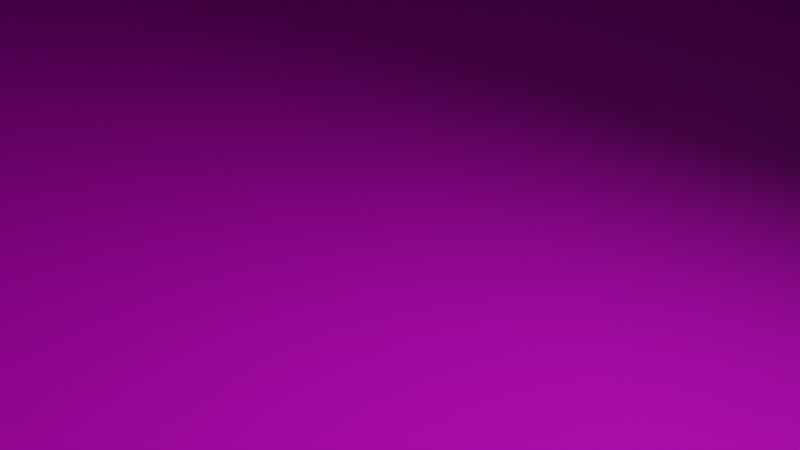 # Source: Platform_Large.blend  (saved by Blender 3.0.42; exported with 4.5.12 LTS)
import bpy
from mathutils import Matrix  # noqa: F401  (used for matrix-valued properties, if any)

bpy.ops.wm.read_factory_settings(use_empty=True)
scene = bpy.context.scene
scene.name = 'Scene'

# ---- collections
col_collection = bpy.data.collections.new('Collection'); scene.collection.children.link(col_collection)

# ---- images (referenced by path relative to the original .blend; pixels are not part of the script)
import os
ASSET_DIR = os.environ.get("B2B_ASSET_DIR", "")  # directory of the original .blend (textures are referenced by path, not embedded)
HERE = os.path.dirname(os.path.abspath(__file__))  # packed textures are extracted next to this script under _unpacked/

def load_image(name, relpath, width, height, colorspace="sRGB"):
    """Load a texture the original file referenced (path relative to the .blend, or extracted next to this script)."""
    p = next((c for c in (os.path.join(HERE, relpath), os.path.join(ASSET_DIR, relpath)) if relpath and os.path.exists(c)), "")
    if p:
        img = bpy.data.images.load(p, check_existing=True)
        img.name = name
    else:  # same state as the original file: an image datablock whose file is absent (Cycles renders it pink)
        img = bpy.data.images.new(name, width, height)
        img.source = "FILE"
        img.filepath = "//" + (relpath or name)
    img.colorspace_settings.name = colorspace
    return img
img_floorcolor_2048_cc0_jpg_002 = load_image('FloorColor_2048_CC0.jpg.002', 'FloorColor_2048_CC0.jpg', 1024, 1024, 'sRGB')
img_floornormal_2048_cc0_jpg_002 = load_image('FloorNormal_2048_CC0.jpg.002', 'FloorNormal_2048_CC0.jpg', 1024, 1024, 'Non-Color')
img_floorroughness_1024_cc0_jpg_002 = load_image('FloorRoughness_1024_CC0.jpg.002', 'FloorRoughness_1024_CC0.jpg', 1024, 1024, 'Non-Color')
img_wallcolor_2048_cc0_jpg_001 = load_image('WallColor_2048_CC0.jpg.001', 'WallColor_2048_CC0.jpg', 1024, 1024, 'sRGB')
img_wallnormal_2048_cc0_jpg_001 = load_image('WallNormal_2048_CC0.jpg.001', 'WallNormal_2048_CC0.jpg', 1024, 1024, 'Non-Color')

# ---- materials (node trees are filled in below, after node groups)
mat_floor_002 = bpy.data.materials.new('Floor.002')
mat_floor_002.use_transparent_shadow = False
mat_wall_001 = bpy.data.materials.new('Wall.001')
mat_wall_001.use_transparent_shadow = False

# ---- material node trees
mat_floor_002.use_nodes = True; mat_floor_002.node_tree.nodes.clear()
_N = mat_floor_002.node_tree.nodes; _L = mat_floor_002.node_tree.links
n0 = _N.new('ShaderNodeBsdfPrincipled'); n0.name = 'Principled BSDF'; n0.location = (10, 300)
n0.distribution = 'GGX'
n0.subsurface_method = 'RANDOM_WALK_SKIN'
n0.inputs[3].default_value = 1.45
n0.inputs[27].default_value = (0.0, 0.0, 0.0, 1.0)
n0.inputs[28].default_value = 1.0
n1 = _N.new('ShaderNodeOutputMaterial'); n1.name = 'Material Output'; n1.location = (300, 300)
n2 = _N.new('ShaderNodeTexImage'); n2.name = 'Image Texture'; n2.location = (-425, 315)
n2.image = img_floorcolor_2048_cc0_jpg_002
n3 = _N.new('ShaderNodeTexImage'); n3.name = 'Image Texture.001'; n3.location = (-541, -54)
n3.image = img_floornormal_2048_cc0_jpg_002
n4 = _N.new('ShaderNodeNormalMap'); n4.name = 'Normal Map'; n4.location = (-223, -46)
n5 = _N.new('ShaderNodeTexImage'); n5.name = 'Image Texture.002'; n5.location = (-506, 28)
n5.image = img_floorroughness_1024_cc0_jpg_002
_L.new(n0.outputs[0], n1.inputs[0])
_L.new(n2.outputs[0], n0.inputs[0])
_L.new(n3.outputs[0], n4.inputs[1])
_L.new(n4.outputs[0], n0.inputs[5])
_L.new(n5.outputs[0], n0.inputs[2])
n1.is_active_output = True
mat_wall_001.use_nodes = True; mat_wall_001.node_tree.nodes.clear()
_N = mat_wall_001.node_tree.nodes; _L = mat_wall_001.node_tree.links
n0 = _N.new('ShaderNodeBsdfPrincipled'); n0.name = 'Principled BSDF'; n0.location = (10, 300)
n0.distribution = 'GGX'
n0.subsurface_method = 'RANDOM_WALK_SKIN'
n0.inputs[3].default_value = 1.45
n0.inputs[27].default_value = (0.0, 0.0, 0.0, 1.0)
n0.inputs[28].default_value = 1.0
n1 = _N.new('ShaderNodeOutputMaterial'); n1.name = 'Material Output'; n1.location = (300, 300)
n2 = _N.new('ShaderNodeTexImage'); n2.name = 'Image Texture'; n2.location = (-380, 260)
n2.image = img_wallcolor_2048_cc0_jpg_001
n3 = _N.new('ShaderNodeNormalMap'); n3.name = 'Normal Map'; n3.location = (-220, -80)
n4 = _N.new('ShaderNodeTexImage'); n4.name = 'Image Texture.001'; n4.location = (-520, -60)
n4.image = img_wallnormal_2048_cc0_jpg_001
_L.new(n0.outputs[0], n1.inputs[0])
_L.new(n2.outputs[0], n0.inputs[0])
_L.new(n3.outputs[0], n0.inputs[5])
_L.new(n4.outputs[0], n3.inputs[1])
n1.is_active_output = True

# ---- world
world_world = bpy.data.worlds.new('World'); scene.world = world_world
world_world.use_nodes = True; world_world.node_tree.nodes.clear()
_N = world_world.node_tree.nodes; _L = world_world.node_tree.links
n0 = _N.new('ShaderNodeOutputWorld'); n0.name = 'World Output'; n0.location = (300, 300)
n1 = _N.new('ShaderNodeBackground'); n1.name = 'Background'; n1.location = (10, 300)
n1.inputs[0].default_value = (0.05088, 0.05088, 0.05088, 1.0)
_L.new(n1.outputs[0], n0.inputs[0])
n0.is_active_output = True
world_world.color = (0.05088, 0.05088, 0.05088)
world_world.use_sun_shadow = False
world_world.sun_shadow_jitter_overblur = 0.0

# ---- cameras
cam_camera = bpy.data.cameras.new('Camera')
cam_camera.clip_end = 100.0
cam_camera.ortho_scale = 7.314

# ---- lights
light_light = bpy.data.lights.new('Light', 'POINT')
light_light.transmission_factor = 0.0
light_light.energy = 1000.0
light_light.shadow_soft_size = 0.1
light_light.shadow_maximum_resolution = 0.006
light_light.use_absolute_resolution = True

# ---- meshes
me_circle_001 = bpy.data.meshes.new('Circle.001')
me_circle_001.from_pydata([(9.469, 23.16, 1.798), (-9.665, 23.07, 1.798), (-23.14, 9.485, 1.798), (-23.05, -9.649, 1.798), (-9.463, -23.12, 1.798), (23.14, -9.447, 1.798), (23.06, 9.687, 1.798), (9.671, -23.04, 1.798), (9.604, -9.514, 1.798), (-9.597, 9.485, 1.798), (-9.53, -9.581, 1.798), (9.537, 9.62, 1.798), (-23.08, -3.255, 1.798), (-23.11, 3.167, 1.798), (23.09, 3.167, 1.798), (23.11, -3.255, 1.798), (-25.42, 3.167, 1.798), (-9.575, 3.167, 1.798), (-9.553, -3.255, 1.798), (9.559, 3.167, 1.798), (9.581, -3.255, 1.798), (-3.219, 23.1, 1.798), (3.203, 23.13, 1.798), (3.203, -25.37, 1.798), (-3.219, 25.41, 1.798), (3.203, -23.06, 1.798), (-3.219, -23.09, 1.798), (-3.219, 9.53, 1.798), (3.203, 9.575, 1.798), (-3.219, -9.559, 1.798), (3.203, -9.537, 1.798), (-3.219, -3.255, 1.798), (3.203, -3.255, 1.798), (-3.219, 3.167, 1.798), (3.203, 3.167, 1.798), (25.39, 3.167, 1.798), (25.42, -3.255, 1.798), (-25.39, -3.255, 1.798), (-3.219, -25.4, 1.798), (3.203, 25.44, 1.798), (10.64, -25.34, 1.366), (25.36, 10.65, 1.366), (25.46, -10.39, 1.366), (-25.36, -10.62, 1.366), (25.39, 3.167, 1.366), (-3.219, 25.41, 1.366), (3.203, 25.44, 1.366), (-10.41, -25.43, 1.366), (-25.45, 10.43, 1.366), (-10.63, 25.38, 1.366), (10.42, 25.47, 1.366), (25.42, -3.255, 1.366), (-25.39, -3.255, 1.366), (-25.42, 3.167, 1.366), (3.203, -25.37, 1.366), (-3.219, -25.4, 1.366), (10.96, -26.1, 1.346), (26.12, 10.97, 1.346), (26.22, -10.7, 1.346), (-10.72, -26.19, 1.346), (-26.12, -10.93, 1.346), (-26.21, 10.74, 1.346), (-10.95, 26.14, 1.346), (10.73, 26.23, 1.346), (26.15, 3.167, 1.346), (26.18, -3.255, 1.346), (-26.15, -3.255, 1.346), (-26.18, 3.167, 1.346), (3.203, -26.13, 1.346), (-3.219, -26.16, 1.346), (-3.219, 26.17, 1.346), (3.203, 26.2, 1.346), (10.96, -26.1, 0.9181), (26.12, 10.97, 0.9181), (26.22, -10.7, 0.9181), (-10.72, -26.19, 0.9181), (-26.12, -10.93, 0.9181), (-26.21, 10.74, 0.9181), (-10.95, 26.14, 0.9181), (10.73, 26.23, 0.9181), (26.15, 3.167, 0.9181), (26.18, -3.255, 0.9181), (-26.15, -3.255, 0.9181), (-26.18, 3.167, 0.9181), (3.203, -26.13, 0.9181), (-3.219, -26.16, 0.9181), (-3.219, 26.17, 0.9181), (3.203, 26.2, 0.9181), (11.24, -26.78, 0.8891), (26.81, 11.26, 0.8891), (26.9, -10.99, 0.8891), (-11.0, -26.88, 0.8891), (-26.8, -11.22, 0.8891), (-26.9, 11.03, 0.8891), (-11.24, 26.82, 0.8891), (11.01, 26.92, 0.8891), (26.84, 3.167, 0.8891), (26.87, -3.255, 0.8891), (-26.83, -3.255, 0.8891), (-26.87, 3.167, 0.8891), (3.203, -26.82, 0.8891), (-3.219, -26.85, 0.8891), (-3.219, 26.86, 0.8891), (3.203, 26.89, 0.8891), (11.24, -26.78, 0.4844), (26.81, 11.26, 0.4844), (26.9, -10.99, 0.4844), (-11.0, -26.88, 0.4844), (-26.8, -11.22, 0.4844), (-26.9, 11.03, 0.4844), (-11.24, 26.82, 0.4844), (11.01, 26.92, 0.4844), (26.84, 3.167, 0.4844), (26.87, -3.255, 0.4844), (-26.83, -3.255, 0.4844), (-26.87, 3.167, 0.4844), (3.203, -26.82, 0.4844), (-3.219, -26.85, 0.4844), (-3.219, 26.86, 0.4844), (3.203, 26.89, 0.4844), (-2.521, 23.11, 1.798), (2.483, 23.12, 1.798), (2.483, -25.38, 1.798), (2.483, -23.07, 1.798), (-2.521, -23.08, 1.798), (-2.521, 9.545, 1.798), (2.483, 9.56, 1.798), (-2.521, -9.551, 1.798), (2.483, -9.544, 1.798), (-2.521, -3.255, 1.798), (2.483, -3.255, 1.798), (-2.521, 3.167, 1.798), (2.483, 3.167, 1.798), (-2.521, -25.39, 1.798), (-2.521, 25.42, 1.798), (2.483, 25.43, 1.798), (2.483, -25.38, 1.366), (-2.521, 25.42, 1.366), (2.483, 25.43, 1.366), (-2.521, -25.39, 1.366), (2.483, -26.14, 1.346), (-2.521, -26.15, 1.346), (-2.521, 26.18, 1.346), (2.483, 26.19, 1.346), (2.483, -26.14, 0.9181), (-2.521, -26.15, 0.9181), (-2.521, 26.18, 0.9181), (2.483, 26.19, 0.9181), (2.483, -26.83, 0.8891), (-2.521, -26.84, 0.8891), (-2.521, 26.87, 0.8891), (2.483, 26.88, 0.8891), (2.483, -26.83, 0.4844), (-2.521, -26.84, 0.4844), (2.483, 26.88, 0.4844), (27.19, -3.255, 0.4662), (27.16, 3.167, 0.4662), (27.12, 11.39, 0.4662), (11.14, 27.24, 0.4662), (-27.15, -3.255, 0.4662), (-27.12, -11.35, 0.4662), (27.22, -11.11, 0.4662), (-27.18, 3.167, 0.4662), (-11.13, -27.2, 0.4662), (3.203, -27.13, 0.4662), (11.38, -27.1, 0.4662), (-27.22, 11.16, 0.4662), (-3.219, -27.17, 0.4662), (-11.37, 27.14, 0.4662), (-3.219, 27.17, 0.4662), (3.203, 27.21, 0.4662), (2.483, 27.2, 0.4662), (-2.521, 27.18, 0.4662), (-2.521, -27.15, 0.4662), (2.483, -27.14, 0.4662), (-26.8, -11.22, 0.6867), (-11.0, -26.88, 0.6867), (3.203, -26.82, 0.6867), (11.24, -26.78, 0.6867), (-26.9, 11.03, 0.6867), (-26.87, 3.167, 0.6867), (-3.219, -26.85, 0.6867), (-11.24, 26.82, 0.6867), (-3.219, 26.86, 0.6867), (11.01, 26.92, 0.6867), (3.203, 26.89, 0.6867), (26.9, -10.99, 0.6867), (26.84, 3.167, 0.6867), (26.81, 11.26, 0.6867), (26.87, -3.255, 0.6867), (-26.83, -3.255, 0.6867), (-2.521, -26.84, 0.6867), (-3.219, 26.51, 0.9036), (-11.09, 26.48, 0.9036), (10.87, 26.58, 0.9036), (3.203, 26.55, 0.9036), (11.1, -26.44, 0.9036), (26.56, -10.84, 0.9036), (26.5, 3.167, 0.9036), (26.46, 11.12, 0.9036), (-10.86, -26.54, 0.9036), (-3.219, -26.51, 0.9036), (26.53, -3.255, 0.9036), (-26.49, -3.255, 0.9036), (-26.46, -11.08, 0.9036), (-26.52, 3.167, 0.9036), (3.203, -26.47, 0.9036), (-26.55, 10.88, 0.9036), (-2.521, -26.49, 0.9036), (2.483, -26.48, 0.9036), (2.483, 26.53, 0.9036), (-2.521, 26.52, 0.9036), (26.18, -3.255, 1.132), (26.15, 3.167, 1.132), (26.12, 10.97, 1.132), (10.73, 26.23, 1.132), (-26.15, -3.255, 1.132), (-26.12, -10.93, 1.132), (26.22, -10.7, 1.132), (-26.18, 3.167, 1.132), (-10.72, -26.19, 1.132), (3.203, -26.13, 1.132), (10.96, -26.1, 1.132), (-26.21, 10.74, 1.132), (-3.219, -26.16, 1.132), (-10.95, 26.14, 1.132), (-3.219, 26.17, 1.132), (3.203, 26.2, 1.132), (-2.521, -26.15, 1.132), (-25.74, -10.77, 1.356), (-10.57, -25.81, 1.356), (3.203, -25.75, 1.356), (10.8, -25.72, 1.356), (-25.83, 10.59, 1.356), (-25.8, 3.167, 1.356), (-3.219, -25.78, 1.356), (-10.79, 25.76, 1.356), (-3.219, 25.79, 1.356), (10.57, 25.85, 1.356), (3.203, 25.82, 1.356), (25.84, -10.55, 1.356), (25.77, 3.167, 1.356), (25.74, 10.81, 1.356), (25.8, -3.255, 1.356), (-25.77, -3.255, 1.356), (2.483, 25.81, 1.356), (-2.521, 25.8, 1.356), (-2.521, -25.77, 1.356), (2.483, -25.76, 1.356), (25.42, -3.255, 1.582), (25.39, 3.167, 1.582), (-25.39, -3.255, 1.582), (-25.42, 3.167, 1.582), (3.203, -25.37, 1.582), (-3.219, -25.4, 1.582), (-3.219, 25.41, 1.582), (3.203, 25.44, 1.582), (-2.521, -25.39, 1.582), (2.483, -25.38, 1.582), (-24.88, 3.167, 1.798), (-24.85, -3.255, 1.798), (24.89, -3.255, 1.798), (24.86, 3.167, 1.798), (-3.219, -24.87, 1.798), (3.203, -24.84, 1.798), (3.203, 24.91, 1.798), (-3.219, 24.88, 1.798), (2.483, 24.9, 1.798), (-2.521, 24.89, 1.798), (-2.521, -24.86, 1.798), (2.483, -24.85, 1.798), (-2.521, -24.86, 1.582), (2.483, -24.85, 1.582), (-2.521, -25.77, 1.132), (2.52, -25.76, 1.132), (2.483, -26.14, 1.132), (-2.521, -26.49, 0.6867), (2.591, -26.48, 0.6867), (2.483, -26.83, 0.6867), (3.203, 27.21, -13.86), (-3.219, 27.17, -13.86), (11.38, -27.1, -13.86), (-11.13, -27.2, -13.86), (11.14, 27.24, -13.86), (27.19, -3.255, -13.86), (2.483, 24.9, 1.582), (2.483, 25.43, 1.582), (-2.521, 25.8, 1.132), (2.483, 26.19, 1.132), (-2.521, 26.52, 0.6867), (2.483, 26.88, 0.6867), (-2.521, 26.87, 0.6867), (-2.521, 25.42, 1.582), (-2.521, 24.89, 1.582), (-2.521, 26.18, 1.132), (-2.521, 26.87, 0.4844), (-2.521, 26.52, 0.4989), (2.483, 26.19, 1.122), (2.483, 25.81, 1.132), (2.483, 26.88, 0.6722), (2.483, 26.53, 0.6867), (-23.08, -2.592, 1.798), (-23.1, 2.349, 1.798), (23.09, 2.349, 1.798), (23.11, -2.592, 1.798), (-9.572, 2.349, 1.798), (-9.555, -2.592, 1.798), (9.562, 2.349, 1.798), (9.579, -2.592, 1.798), (-3.219, 2.349, 1.798), (-3.219, -2.592, 1.798), (3.203, 2.349, 1.798), (3.203, -2.592, 1.798), (25.4, 2.349, 1.798), (25.42, -2.592, 1.798), (-25.39, -2.592, 1.366), (-25.41, 2.349, 1.366), (26.16, 2.349, 1.346), (26.18, -2.592, 1.346), (-26.15, -2.592, 1.346), (-26.17, 2.349, 1.346), (26.16, 2.349, 0.9181), (26.18, -2.592, 0.9181), (-26.15, -2.592, 0.9181), (-26.17, 2.349, 0.9181), (26.84, 2.349, 0.8891), (26.87, -2.592, 0.8891), (-26.84, -2.592, 0.8891), (-26.86, 2.349, 0.8891), (26.84, 2.349, 0.4844), (26.87, -2.592, 0.4844), (-26.84, -2.592, 0.4844), (-26.86, 2.349, 0.4844), (-2.521, 2.349, 1.798), (-2.521, -2.592, 1.798), (2.483, 2.349, 1.798), (2.483, -2.592, 1.798), (-27.15, -2.592, 0.4662), (-27.18, 2.349, 0.4662), (27.16, 2.349, 0.4662), (27.19, -2.592, 0.4662), (-26.49, -2.592, 0.9036), (-26.52, 2.349, 0.9036), (26.5, 2.349, 0.9036), (26.53, -2.592, 0.9036), (-26.17, 2.349, 1.132), (26.16, 2.349, 1.132), (-25.77, -2.592, 1.356), (-25.79, 2.349, 1.356), (25.78, 2.349, 1.356), (25.8, -2.592, 1.356), (25.4, 2.349, 1.582), (24.86, 2.349, 1.798), (24.89, -2.592, 1.798), (-24.86, -2.592, 1.798), (-24.88, 2.349, 1.798), (-25.39, -2.592, 1.798), (-25.41, 2.349, 1.798), (25.4, 2.349, 1.366), (25.42, -2.592, 1.366), (27.19, -2.592, -13.86), (-24.86, -2.592, 1.582), (-25.39, -2.592, 1.582), (-25.77, -2.592, 1.132), (-26.52, 2.349, 0.6867), (-26.86, 2.349, 0.6867), (-26.15, -2.592, 1.132), (-26.84, -2.592, 0.6867), (-26.49, -2.592, 0.6867), (-24.88, 2.349, 1.582), (-25.41, 2.349, 1.582), (-25.79, 2.349, 1.132), (24.89, -2.592, 1.582), (25.42, -2.592, 1.582), (25.78, 2.349, 1.142), (25.8, -2.592, 1.132), (26.5, 2.349, 0.6867), (26.84, 2.349, 0.6867), (26.87, -2.592, 0.6867), (24.86, 2.349, 1.582), (26.18, -2.592, 1.132), (26.53, -2.592, 0.6867), (-23.59, 3.167, 1.798), (-23.56, -3.255, 1.798), (23.6, -3.255, 1.798), (23.57, 3.167, 1.798), (-3.219, -23.57, 1.798), (3.203, -23.54, 1.798), (3.203, 23.61, 1.798), (-3.219, 23.58, 1.798), (2.483, 23.6, 1.798), (-2.521, 23.59, 1.798), (-2.521, -23.56, 1.798), (2.483, -23.55, 1.798), (-23.58, 2.349, 1.798), (-23.56, -2.592, 1.798), (23.59, -2.592, 1.798), (23.57, 2.349, 1.798), (2.483, -27.14, -13.86), (-2.521, -27.15, -13.86), (-2.521, 27.18, -13.86), (2.483, 27.2, -13.86), (-11.37, 27.14, -13.86), (-3.219, -27.17, -13.86), (-27.22, 11.16, -13.86), (3.203, -27.13, -13.86), (-27.18, 3.167, -13.86), (27.22, -11.11, -13.86), (-27.12, -11.35, -13.86), (-27.15, -3.255, -13.86), (27.12, 11.39, -13.86), (27.16, 3.167, -13.86), (27.16, 2.349, -13.86), (-27.15, -2.592, -13.86), (-27.18, 2.349, -13.86), (9.469, 23.16, 1.798), (-9.665, 23.07, 1.798), (-23.14, 9.485, 1.798), (-23.05, -9.649, 1.798), (-9.463, -23.12, 1.798), (10.64, -25.34, 1.798), (23.14, -9.447, 1.798), (23.06, 9.687, 1.798), (9.671, -23.04, 1.798), (25.46, -10.39, 1.798), (-25.36, -10.62, 1.798), (-10.63, 25.38, 1.798), (-23.08, -3.255, 1.798), (-23.11, 3.167, 1.798), (23.09, 3.167, 1.798), (23.11, -3.255, 1.798), (-25.42, 3.167, 1.798), (-3.219, 23.1, 1.798), (3.203, 23.13, 1.798), (3.203, -25.37, 1.798), (-3.219, 25.41, 1.798), (3.203, -23.06, 1.798), (-3.219, -23.09, 1.798), (3.203, 23.13, 2.798), (9.469, 23.16, 2.798), (-23.14, 9.485, 2.798), (-9.665, 23.07, 2.798), (-23.11, 3.167, 2.798), (-9.463, -23.12, 2.798), (-23.05, -9.649, 2.798), (-10.63, 25.38, 2.798), (-10.41, -25.43, 2.798), (23.11, -3.255, 2.798), (23.14, -9.447, 2.798), (23.06, 9.687, 2.798), (-25.36, -10.62, 2.798), (25.46, -10.39, 2.798), (10.64, -25.34, 2.798), (-3.219, -25.4, 2.798), (10.42, 25.47, 2.798), (25.36, 10.65, 2.798), (25.42, -3.255, 2.798), (-25.42, 3.167, 2.798), (-25.45, 10.43, 2.798), (3.203, 25.44, 2.798), (-3.219, -23.09, 2.798), (9.671, -23.04, 2.798), (-23.08, -3.255, 2.798), (23.09, 3.167, 2.798), (25.39, 3.167, 2.798), (-25.39, -3.255, 2.798), (-3.219, 23.1, 2.798), (3.203, -25.37, 2.798), (-3.219, 25.41, 2.798), (3.203, -23.06, 2.798), (25.36, 10.65, 1.798), (-10.41, -25.43, 1.798), (-25.45, 10.43, 1.798), (10.42, 25.47, 1.798), (25.39, 3.167, 1.798), (25.42, -3.255, 1.798), (-25.39, -3.255, 1.798), (-3.219, -25.4, 1.798), (3.203, 25.44, 1.798), (10.64, -25.34, 1.366), (25.36, 10.65, 1.366), (25.46, -10.39, 1.366), (-25.36, -10.62, 1.366), (25.39, 3.167, 1.366), (-3.219, 25.41, 1.366), (3.203, 25.44, 1.366), (-10.41, -25.43, 1.366), (-25.45, 10.43, 1.366), (-10.63, 25.38, 1.366), (10.42, 25.47, 1.366), (25.42, -3.255, 1.366), (-25.39, -3.255, 1.366), (-25.42, 3.167, 1.366), (3.203, -25.37, 1.366), (-3.219, -25.4, 1.366), (25.42, -3.255, 1.582), (25.39, 3.167, 1.582), (25.36, 10.65, 1.582), (10.42, 25.47, 1.582), (-25.39, -3.255, 1.582), (-25.36, -10.62, 1.582), (25.46, -10.39, 1.582), (-25.42, 3.167, 1.582), (-10.41, -25.43, 1.582), (3.203, -25.37, 1.582), (10.64, -25.34, 1.582), (-25.45, 10.43, 1.582), (-3.219, -25.4, 1.582), (-10.63, 25.38, 1.582), (-3.219, 25.41, 1.582), (3.203, 25.44, 1.582), (-24.88, 3.167, 1.798), (-24.85, -3.255, 1.798), (24.89, -3.255, 1.798), (24.86, 3.167, 1.798), (-3.219, -24.87, 1.798), (3.203, -24.84, 1.798), (3.203, 24.91, 1.798), (-3.219, 24.88, 1.798), (-10.41, 24.85, 2.798), (-10.19, -24.9, 2.798), (-24.82, -10.39, 2.798), (-24.91, 10.21, 2.798), (10.41, -24.81, 2.798), (24.92, -10.17, 2.798), (24.83, 10.43, 2.798), (10.2, 24.94, 2.798), (-24.88, 3.167, 2.798), (-24.85, -3.255, 2.798), (24.89, -3.255, 2.798), (24.86, 3.167, 2.798), (-3.219, -24.87, 2.798), (3.203, -24.84, 2.798), (3.203, 24.91, 2.798), (-3.219, 24.88, 2.798), (-9.866, 23.55, 2.798), (-23.53, -9.85, 2.798), (9.872, -23.52, 2.798), (9.666, 23.64, 2.798), (-23.59, 3.167, 1.798), (-23.56, -3.255, 1.798), (23.6, -3.255, 1.798), (23.57, 3.167, 1.798), (-3.219, -23.57, 1.798), (3.203, -23.54, 1.798), (3.203, 23.61, 1.798), (-3.219, 23.58, 1.798), (-9.66, -23.6, 2.798), (-23.62, 9.682, 2.798), (23.62, -9.644, 2.798), (23.54, 9.888, 2.798), (-23.59, 3.167, 2.798), (-23.56, -3.255, 2.798), (23.6, -3.255, 2.798), (23.57, 3.167, 2.798), (-3.219, -23.57, 2.798), (3.203, -23.54, 2.798), (3.203, 23.61, 2.798), (-3.219, 23.58, 2.798), (9.508, 23.88, 2.798), (3.44, 23.85, 2.798), (3.44, 24.67, 2.798), (-3.456, -23.81, 2.798), (23.86, -9.485, 2.798), (23.83, -3.491, 2.798), (-23.85, 9.524, 2.798), (-23.83, 3.403, 2.798), (23.59, 10.17, 2.798), (9.945, 23.7, 2.798), (24.41, 10.51, 2.798), (3.44, -23.78, 2.798), (10.06, -24.57, 2.798), (-10.05, 24.61, 2.798), (-23.8, -3.491, 2.798), (-24.59, -10.04, 2.798), (24.6, 10.08, 2.798), (23.68, -9.923, 2.798), (24.5, -10.26, 2.798), (-24.5, 10.3, 2.798), (-10.28, -24.48, 2.798), (9.845, 24.7, 2.798), (-9.501, -23.84, 2.798), (-9.838, -24.66, 2.798), (-3.456, -24.63, 2.798), (24.68, -9.822, 2.798), (24.66, -3.491, 2.798), (-24.68, 9.861, 2.798), (-24.65, 3.403, 2.798), (10.28, 24.52, 2.798), (9.715, -23.75, 2.798), (3.44, -24.6, 2.798), (-9.709, 23.79, 2.798), (-3.456, 23.82, 2.798), (-3.456, 24.64, 2.798), (-23.77, -9.693, 2.798), (-24.62, -3.491, 2.798), (23.78, 9.731, 2.798), (23.8, 3.403, 2.798), (24.62, 3.403, 2.798), (10.15, -23.57, 2.798), (10.5, -24.39, 2.798), (-23.67, 9.961, 2.798), (-10.14, 23.61, 2.798), (-10.49, 24.43, 2.798), (-9.939, -23.66, 2.798), (-23.59, -10.13, 2.798), (-24.41, -10.47, 2.798), (3.44, 23.85, 2.528), (9.508, 23.88, 2.528), (9.845, 24.7, 2.528), (3.44, 24.67, 2.528), (-3.456, -23.81, 2.528), (-9.501, -23.84, 2.528), (-9.838, -24.66, 2.528), (-3.456, -24.63, 2.528), (23.83, -3.491, 2.528), (23.86, -9.485, 2.528), (24.68, -9.822, 2.528), (24.66, -3.491, 2.528), (-23.83, 3.403, 2.528), (-23.85, 9.524, 2.528), (-24.68, 9.861, 2.528), (-24.65, 3.403, 2.528), (9.945, 23.7, 2.528), (23.59, 10.17, 2.528), (24.41, 10.51, 2.528), (10.28, 24.52, 2.528), (9.715, -23.75, 2.528), (3.44, -23.78, 2.528), (3.44, -24.6, 2.528), (10.06, -24.57, 2.528), (-9.709, 23.79, 2.528), (-3.456, 23.82, 2.528), (-3.456, 24.64, 2.528), (-10.05, 24.61, 2.528), (-23.77, -9.693, 2.528), (-23.8, -3.491, 2.528), (-24.62, -3.491, 2.528), (-24.59, -10.04, 2.528), (23.78, 9.731, 2.528), (23.8, 3.403, 2.528), (24.62, 3.403, 2.528), (24.6, 10.08, 2.528), (23.68, -9.923, 2.528), (10.15, -23.57, 2.528), (10.5, -24.39, 2.528), (24.5, -10.26, 2.528), (-23.67, 9.961, 2.528), (-10.14, 23.61, 2.528), (-10.49, 24.43, 2.528), (-24.5, 10.3, 2.528), (-9.939, -23.66, 2.528), (-23.59, -10.13, 2.528), (-24.41, -10.47, 2.528), (-10.28, -24.48, 2.528)], [], [(21, 1, 9, 27), (34, 19, 11, 28), (26, 29, 10, 4), (13, 17, 9, 2), (4, 10, 3), (5, 8, 7), (14, 6, 11, 19), (6, 0, 11), (1, 2, 9), (354, 356, 37, 260), (352, 313, 35, 262), (5, 15, 20, 8), (303, 14, 19, 307), (3, 10, 18, 12), (302, 305, 17, 13), (30, 8, 20, 32), (311, 307, 19, 34), (305, 309, 33, 17), (335, 311, 34, 132), (10, 29, 31, 18), (128, 30, 32, 130), (270, 122, 23, 264), (268, 134, 24, 266), (7, 8, 30, 25), (124, 127, 29, 26), (17, 33, 27, 9), (132, 34, 28, 126), (0, 22, 28, 11), (120, 21, 27, 125), (351, 358, 44, 250), (362, 315, 52, 251), (258, 136, 54, 253), (292, 137, 45, 255), (229, 60, 59, 230), (231, 68, 56, 232), (233, 61, 67, 234), (248, 140, 68, 231), (236, 62, 61, 233), (237, 70, 62, 236), (238, 63, 71, 239), (232, 56, 58, 240), (246, 142, 70, 237), (241, 64, 57, 242), (230, 59, 69, 235), (349, 317, 64, 241), (242, 57, 63, 238), (244, 66, 60, 229), (240, 58, 65, 243), (347, 319, 66, 244), (346, 321, 80, 213), (214, 73, 79, 215), (216, 82, 76, 217), (218, 74, 81, 212), (366, 323, 82, 216), (217, 76, 75, 220), (221, 84, 72, 222), (223, 77, 83, 219), (275, 144, 84, 221), (225, 78, 77, 223), (226, 86, 78, 225), (215, 79, 87, 227), (222, 72, 74, 218), (294, 146, 86, 226), (213, 80, 73, 214), (220, 75, 85, 224), (192, 102, 94, 193), (194, 95, 103, 195), (196, 88, 90, 197), (211, 150, 102, 192), (198, 96, 89, 199), (200, 91, 101, 201), (343, 325, 96, 198), (199, 89, 95, 194), (203, 98, 92, 204), (197, 90, 97, 202), (341, 327, 98, 203), (204, 92, 91, 200), (206, 100, 88, 196), (207, 93, 99, 205), (209, 148, 100, 206), (193, 94, 93, 207), (175, 108, 107, 176), (177, 116, 104, 178), (179, 109, 115, 180), (278, 152, 116, 177), (182, 110, 109, 179), (183, 118, 110, 182), (184, 111, 119, 185), (178, 104, 106, 186), (291, 295, 118, 183), (187, 112, 105, 188), (176, 107, 117, 181), (377, 329, 112, 187), (188, 105, 111, 184), (190, 114, 108, 175), (186, 106, 113, 189), (367, 331, 114, 190), (185, 119, 154, 290), (290, 154, 295, 291), (181, 117, 153, 191), (191, 153, 152, 278), (201, 101, 149, 208), (271, 257, 258, 272), (195, 103, 151, 210), (285, 286, 292, 293), (227, 87, 147, 288), (288, 147, 146, 294), (224, 85, 145, 228), (228, 145, 144, 275), (239, 71, 143, 245), (298, 288, 294, 287), (235, 69, 141, 247), (273, 228, 275, 274), (256, 46, 138, 286), (286, 138, 137, 292), (254, 55, 139, 257), (257, 139, 136, 258), (208, 276, 277, 209), (22, 121, 126, 28), (121, 120, 125, 126), (33, 131, 125, 27), (131, 132, 126, 125), (25, 30, 128, 123), (123, 128, 127, 124), (265, 39, 135, 267), (300, 290, 291, 289), (263, 38, 133, 269), (270, 272, 258, 122), (29, 127, 129, 31), (127, 128, 130, 129), (309, 333, 131, 33), (333, 335, 132, 131), (153, 173, 174, 152), (117, 167, 173, 153), (154, 171, 172, 295), (119, 170, 171, 154), (107, 163, 167, 117), (112, 156, 157, 105), (295, 172, 169, 118), (104, 165, 161, 106), (111, 158, 170, 119), (118, 169, 168, 110), (110, 168, 166, 109), (152, 174, 164, 116), (109, 166, 162, 115), (116, 164, 165, 104), (108, 160, 163, 107), (331, 337, 159, 114), (106, 161, 155, 113), (114, 159, 160, 108), (105, 157, 158, 111), (329, 339, 156, 112), (269, 271, 272, 270), (101, 181, 191, 149), (267, 285, 293, 268), (103, 185, 290, 151), (327, 367, 190, 98), (90, 186, 189, 97), (98, 190, 175, 92), (89, 188, 184, 95), (325, 377, 187, 96), (91, 176, 181, 101), (96, 187, 188, 89), (150, 291, 183, 102), (88, 178, 186, 90), (95, 184, 185, 103), (102, 183, 182, 94), (94, 182, 179, 93), (148, 278, 177, 100), (93, 179, 180, 99), (100, 177, 178, 88), (92, 175, 176, 91), (147, 210, 211, 146), (87, 195, 210, 147), (145, 208, 209, 144), (85, 201, 208, 145), (78, 193, 207, 77), (144, 209, 206, 84), (77, 207, 205, 83), (84, 206, 196, 72), (76, 204, 200, 75), (323, 341, 203, 82), (74, 197, 202, 81), (82, 203, 204, 76), (73, 199, 194, 79), (321, 343, 198, 80), (75, 200, 201, 85), (80, 198, 199, 73), (146, 211, 192, 86), (72, 196, 197, 74), (79, 194, 195, 87), (86, 192, 193, 78), (247, 273, 274, 248), (69, 224, 228, 141), (245, 298, 287, 246), (71, 227, 288, 143), (59, 220, 224, 69), (64, 213, 214, 57), (142, 294, 226, 70), (56, 222, 218, 58), (63, 215, 227, 71), (70, 226, 225, 62), (62, 225, 223, 61), (140, 275, 221, 68), (61, 223, 219, 67), (68, 221, 222, 56), (60, 217, 220, 59), (319, 366, 216, 66), (58, 218, 212, 65), (66, 216, 217, 60), (57, 214, 215, 63), (317, 346, 213, 64), (139, 247, 248, 136), (55, 235, 247, 139), (138, 245, 246, 137), (46, 239, 245, 138), (315, 347, 244, 52), (42, 240, 243, 51), (52, 244, 229, 43), (41, 242, 238, 50), (358, 349, 241, 44), (47, 230, 235, 55), (44, 241, 242, 41), (137, 246, 237, 45), (40, 232, 240, 42), (50, 238, 239, 46), (45, 237, 236, 49), (49, 236, 233, 48), (136, 248, 231, 54), (48, 233, 234, 53), (54, 231, 232, 40), (43, 229, 230, 47), (276, 191, 278, 277), (38, 254, 257, 133), (210, 300, 289, 211), (39, 256, 286, 135), (134, 292, 255, 24), (122, 258, 253, 23), (356, 362, 251, 37), (313, 351, 250, 35), (392, 269, 270, 393), (386, 263, 269, 392), (390, 267, 268, 391), (388, 265, 267, 390), (391, 268, 266, 389), (393, 270, 264, 387), (397, 352, 262, 385), (395, 354, 260, 383), (140, 248, 274, 275), (148, 209, 277, 278), (271, 269, 133, 257), (247, 141, 228, 273), (276, 208, 149, 191), (337, 413, 409, 159), (173, 399, 398, 174), (165, 281, 407, 161), (160, 408, 282, 163), (172, 400, 280, 169), (164, 405, 281, 165), (156, 411, 410, 157), (166, 404, 406, 162), (339, 412, 411, 156), (163, 282, 403, 167), (174, 398, 405, 164), (157, 410, 283, 158), (170, 279, 401, 171), (168, 402, 404, 166), (159, 409, 408, 160), (171, 401, 400, 172), (169, 280, 402, 168), (161, 407, 284, 155), (167, 403, 399, 173), (158, 283, 279, 170), (268, 293, 292, 134), (246, 287, 294, 142), (211, 296, 295, 150), (135, 286, 285, 267), (143, 297, 298, 245), (151, 299, 300, 210), (155, 284, 360, 340), (340, 360, 412, 339), (162, 406, 414, 338), (338, 414, 413, 337), (382, 259, 355, 394), (394, 355, 354, 395), (384, 261, 353, 396), (396, 353, 352, 397), (36, 249, 373, 314), (381, 378, 377, 376), (16, 252, 370, 357), (51, 243, 350, 359), (359, 350, 349, 358), (53, 234, 348, 316), (316, 348, 347, 315), (65, 212, 380, 318), (344, 381, 376, 343), (67, 219, 345, 320), (81, 202, 344, 322), (322, 344, 343, 321), (83, 205, 342, 324), (324, 342, 341, 323), (97, 189, 378, 326), (375, 380, 346, 374), (99, 180, 365, 328), (113, 155, 340, 330), (330, 340, 339, 329), (115, 162, 338, 332), (332, 338, 337, 331), (129, 130, 336, 334), (334, 336, 335, 333), (31, 129, 334, 310), (310, 334, 333, 309), (180, 115, 332, 365), (365, 332, 331, 367), (189, 113, 330, 378), (378, 330, 329, 377), (205, 99, 328, 342), (202, 97, 326, 344), (350, 375, 374, 349), (219, 83, 324, 345), (345, 324, 323, 366), (212, 81, 322, 380), (380, 322, 321, 346), (234, 67, 320, 348), (369, 370, 362, 361), (243, 65, 318, 350), (372, 373, 351, 379), (252, 53, 316, 370), (370, 316, 315, 362), (249, 51, 359, 373), (373, 359, 358, 351), (130, 32, 312, 336), (336, 312, 311, 335), (18, 31, 310, 306), (306, 310, 309, 305), (32, 20, 308, 312), (312, 308, 307, 311), (12, 18, 306, 301), (301, 306, 305, 302), (15, 304, 308, 20), (304, 303, 307, 308), (261, 36, 314, 353), (353, 372, 379, 352), (259, 16, 357, 355), (355, 369, 361, 354), (348, 371, 363, 347), (371, 345, 366, 363), (342, 364, 368, 341), (364, 365, 367, 368), (354, 361, 362, 356), (347, 363, 366, 319), (341, 368, 367, 327), (357, 370, 369, 355), (320, 345, 371, 348), (328, 365, 364, 342), (352, 379, 351, 313), (349, 374, 346, 317), (343, 376, 377, 325), (314, 373, 372, 353), (318, 380, 375, 350), (326, 378, 381, 344), (304, 396, 397, 303), (15, 384, 396, 304), (302, 394, 395, 301), (13, 382, 394, 302), (301, 395, 383, 12), (303, 397, 385, 14), (123, 393, 387, 25), (120, 391, 389, 21), (22, 388, 390, 121), (121, 390, 391, 120), (26, 386, 392, 124), (124, 392, 393, 123), (360, 284, 407, 281, 405, 398, 399, 403, 282, 408, 409, 413, 414, 406, 404, 402, 280, 400, 401, 279, 283, 410, 411, 412), (436, 469, 461, 423), (477, 453, 446, 471), (513, 529, 456, 475), (427, 462, 444, 418), (424, 451, 452, 420), (540, 552, 462, 427), (426, 445, 468, 435), (511, 527, 457, 431), (423, 461, 448, 421), (422, 449, 439, 415), (419, 443, 460, 437), (420, 452, 467, 434), (521, 450, 446, 520), (519, 445, 458, 522), (523, 452, 451, 524), (530, 464, 455, 525), (528, 465, 450, 521), (534, 468, 445, 519), (532, 467, 452, 523), (525, 455, 454, 526), (522, 458, 457, 527), (524, 451, 456, 529), (520, 446, 453, 531), (526, 454, 459, 533), (542, 554, 463, 429), (515, 531, 453, 477), (473, 454, 455, 470), (429, 463, 449, 422), (544, 556, 469, 436), (475, 456, 451, 424), (517, 533, 459, 478), (471, 446, 450, 425), (470, 455, 464, 474), (415, 439, 438, 433), (546, 558, 466, 432), (431, 457, 458, 472), (416, 441, 440, 417), (472, 458, 445, 426), (425, 450, 465, 476), (417, 440, 442, 428), (418, 444, 443, 419), (432, 466, 441, 416), (478, 459, 454, 473), (421, 448, 447, 430), (497, 480, 489, 498), (499, 491, 482, 500), (501, 481, 490, 495), (500, 482, 486, 503), (504, 493, 479, 505), (506, 487, 492, 502), (508, 488, 487, 506), (509, 484, 488, 508), (498, 489, 485, 510), (505, 479, 481, 501), (496, 483, 480, 497), (503, 486, 494, 507), (471, 503, 507, 477), (474, 496, 497, 470), (420, 505, 501, 424), (473, 498, 510, 478), (435, 509, 508, 426), (426, 508, 506, 472), (472, 506, 502, 431), (434, 504, 505, 420), (425, 500, 503, 471), (424, 501, 495, 475), (476, 499, 500, 425), (470, 497, 498, 473), (435, 468, 534, 518), (545, 557, 533, 517), (434, 467, 532, 516), (543, 555, 531, 515), (474, 464, 530, 514), (539, 551, 527, 511), (476, 465, 528, 512), (541, 553, 529, 513), (430, 447, 553, 541), (428, 442, 551, 539), (444, 536, 547, 443), (441, 535, 548, 440), (461, 537, 549, 448), (463, 554, 550, 449), (462, 552, 536, 444), (466, 558, 535, 441), (469, 556, 537, 461), (449, 550, 538, 439), (440, 548, 551, 442), (448, 549, 553, 447), (443, 547, 555, 460), (439, 538, 557, 438), (437, 460, 555, 543), (433, 438, 557, 545), (518, 534, 558, 546), (516, 532, 556, 544), (514, 530, 554, 542), (512, 528, 552, 540), (538, 559, 560, 557), (557, 560, 561, 533), (533, 561, 580, 526), (526, 580, 559, 538), (547, 581, 562, 555), (555, 562, 583, 531), (531, 583, 582, 520), (520, 582, 581, 547), (549, 563, 564, 553), (553, 564, 585, 529), (529, 585, 584, 524), (524, 584, 563, 549), (548, 565, 566, 551), (551, 566, 587, 527), (527, 587, 586, 522), (522, 586, 565, 548), (550, 567, 568, 538), (538, 568, 588, 526), (526, 588, 569, 525), (525, 569, 567, 550), (556, 570, 589, 537), (537, 589, 571, 523), (523, 571, 590, 532), (532, 590, 570, 556), (558, 592, 591, 535), (535, 591, 572, 519), (519, 572, 593, 534), (534, 593, 592, 558), (552, 573, 594, 536), (536, 594, 574, 521), (521, 574, 595, 528), (528, 595, 573, 552), (554, 597, 596, 550), (550, 596, 575, 525), (525, 575, 598, 530), (530, 598, 597, 554), (537, 599, 576, 549), (549, 576, 577, 524), (524, 577, 600, 523), (523, 600, 599, 537), (535, 602, 601, 548), (548, 601, 578, 522), (522, 578, 603, 519), (519, 603, 602, 535), (536, 605, 604, 547), (547, 604, 579, 520), (520, 579, 606, 521), (521, 606, 605, 536), (601, 647, 650, 578), (587, 622, 621, 586), (573, 636, 635, 594), (580, 609, 608, 559), (603, 649, 648, 602), (566, 619, 622, 587), (572, 634, 633, 593), (559, 608, 607, 560), (602, 648, 647, 601), (586, 621, 620, 565), (591, 631, 634, 572), (577, 646, 645, 600), (608, 609, 610, 607), (612, 613, 614, 611), (616, 617, 618, 615), (620, 621, 622, 619), (624, 625, 626, 623), (628, 629, 630, 627), (632, 633, 634, 631), (636, 637, 638, 635), (640, 641, 642, 639), (644, 645, 646, 643), (648, 649, 650, 647), (652, 653, 654, 651), (560, 607, 610, 561), (595, 637, 636, 573), (567, 624, 623, 568), (578, 650, 649, 603), (561, 610, 609, 580), (594, 635, 638, 574), (569, 625, 624, 567), (605, 652, 651, 604), (581, 612, 611, 562), (574, 638, 637, 595), (568, 623, 626, 588), (606, 653, 652, 605), (582, 613, 612, 581), (597, 640, 639, 596), (588, 626, 625, 569), (604, 651, 654, 579), (562, 611, 614, 583), (598, 641, 640, 597), (570, 628, 627, 589), (579, 654, 653, 606), (583, 614, 613, 582), (596, 639, 642, 575), (590, 629, 628, 570), (563, 616, 615, 564), (575, 642, 641, 598), (589, 627, 630, 571), (584, 617, 616, 563), (599, 644, 643, 576), (571, 630, 629, 590), (564, 615, 618, 585), (600, 645, 644, 599), (592, 632, 631, 591), (585, 618, 617, 584), (576, 643, 646, 577), (593, 633, 632, 592), (565, 620, 619, 566)])
me_circle_001.polygons.foreach_set('material_index', [0, 0, 0, 0, 0, 0, 0, 0, 0, 0, 0, 0, 0, 0, 0, 0, 0, 0, 0, 0, 0, 0, 0, 0, 0, 0, 0, 0, 0, 0, 0, 0, 0, 0, 0, 0, 0, 0, 0, 0, 0, 0, 0, 0, 0, 0, 0, 0, 0, 0, 0, 0, 0, 0, 0, 0, 0, 0, 0, 0, 0, 0, 0, 0, 0, 0, 0, 0, 0, 0, 0, 0, 0, 0, 0, 0, 0, 0, 0, 0, 0, 0, 0, 0, 0, 0, 0, 0, 0, 0, 0, 0, 0, 0, 0, 0, 0, 0, 0, 0, 0, 0, 0, 0, 0, 0, 0, 0, 0, 0, 0, 0, 0, 0, 0, 0, 0, 0, 0, 0, 0, 0, 0, 0, 0, 0, 0, 0, 0, 0, 0, 0, 0, 0, 0, 0, 0, 0, 0, 0, 0, 0, 0, 0, 0, 0, 0, 0, 0, 0, 0, 0, 0, 0, 0, 0, 0, 0, 0, 0, 0, 0, 0, 0, 0, 0, 0, 0, 0, 0, 0, 0, 0, 0, 0, 0, 0, 0, 0, 0, 0, 0, 0, 0, 0, 0, 0, 0, 0, 0, 0, 0, 0, 0, 0, 0, 0, 0, 0, 0, 0, 0, 0, 0, 0, 0, 0, 0, 0, 0, 0, 0, 0, 0, 0, 0, 0, 0, 0, 0, 0, 0, 0, 0, 0, 0, 0, 0, 0, 0, 0, 0, 0, 0, 0, 0, 0, 0, 0, 0, 0, 0, 0, 0, 0, 0, 0, 0, 0, 0, 0, 0, 0, 0, 0, 0, 0, 0, 0, 0, 0, 0, 0, 0, 0, 0, 0, 0, 0, 0, 0, 0, 0, 0, 0, 0, 0, 0, 0, 0, 0, 0, 0, 0, 0, 0, 0, 0, 0, 0, 0, 0, 0, 0, 0, 0, 0, 0, 0, 0, 0, 0, 0, 0, 0, 0, 0, 0, 0, 0, 0, 0, 0, 0, 0, 0, 0, 0, 0, 0, 0, 0, 0, 0, 0, 0, 0, 0, 0, 0, 0, 0, 0, 0, 0, 0, 0, 0, 0, 0, 0, 0, 0, 0, 0, 0, 0, 0, 0, 0, 0, 0, 0, 0, 0, 0, 0, 0, 0, 0, 0, 0, 0, 0, 0, 0, 0, 0, 0, 0, 0, 0, 0, 1, 1, 1, 1, 1, 1, 1, 1, 1, 1, 1, 1, 1, 1, 1, 1, 1, 1, 1, 1, 1, 1, 1, 1, 1, 1, 1, 1, 1, 1, 1, 1, 1, 1, 1, 1, 1, 1, 1, 1, 1, 1, 1, 1, 1, 1, 1, 1, 1, 1, 1, 1, 1, 1, 1, 1, 1, 1, 1, 1, 1, 1, 1, 1, 1, 1, 1, 1, 1, 1, 1, 1, 1, 1, 1, 1, 1, 1, 1, 1, 1, 1, 1, 1, 1, 1, 1, 1, 1, 1, 1, 1, 1, 1, 1, 1, 1, 1, 1, 1, 1, 1, 1, 1, 1, 1, 1, 1, 1, 1, 1, 1, 1, 1, 1, 1, 1, 1, 1, 1, 1, 1, 1, 1, 1, 1, 1, 1, 1, 1, 1, 1, 1, 1, 1, 1, 1, 1, 1, 1, 1, 1, 1, 1, 1, 1, 1, 1, 1, 1, 1, 1, 1, 1, 1, 1, 1, 1, 1, 1, 1, 1, 1, 1, 1, 1, 1, 1, 1, 1, 1, 1, 1, 1, 1, 1, 1, 1, 1, 1, 1, 1, 1, 1, 1, 1, 1, 1, 1, 1, 1, 1, 1, 1, 1, 1, 1, 1, 1, 1, 1, 1, 1, 1, 1])
_uv = me_circle_001.uv_layers.new(name='UVMap')
_uv.uv.foreach_set('vector', [-6.78, 3.271, -5.793, 2.284, -3.714, 4.365, -4.693, 5.339, -4.694, 7.296, -5.662, 8.274, -6.651, 7.287, -5.679, 6.32, 0.322, 10.31, -1.759, 8.248, -0.7933, 7.282, 1.278, 9.355, -0.684, 3.251, -2.746, 5.332, -3.714, 4.365, -1.651, 2.284, 1.278, 9.355, -0.7933, 7.282, 1.278, 5.213, -5.793, 12.28, -3.72, 10.21, -1.651, 12.28, -7.724, 10.35, -8.722, 9.355, -6.651, 7.287, -5.662, 8.274, -8.722, 9.355, -8.722, 5.213, -6.651, 7.287, -5.793, 2.284, -1.651, 2.284, -3.714, 4.365, 0.4681, 3.86, 0.5494, 3.778, 0.6509, 3.88, 0.5696, 3.962, -7.869, 10.75, -7.951, 10.83, -8.076, 10.71, -7.995, 10.63, -5.793, 12.28, -6.741, 11.34, -4.679, 9.256, -3.72, 10.21, -7.599, 10.48, -7.724, 10.35, -5.662, 8.274, -5.537, 8.399, 1.278, 5.213, -0.7933, 7.282, -1.762, 6.314, 0.2991, 4.234, -0.5587, 3.377, -2.621, 5.457, -2.746, 5.332, -0.684, 3.251, -2.741, 9.232, -3.72, 10.21, -4.679, 9.256, -3.707, 8.275, -4.568, 7.421, -5.537, 8.399, -5.662, 8.274, -4.694, 7.296, -2.621, 5.457, -3.589, 6.434, -3.715, 6.309, -2.746, 5.332, -4.458, 7.31, -4.568, 7.421, -4.694, 7.296, -4.584, 7.186, -0.7933, 7.282, -1.759, 8.248, -2.728, 7.288, -1.762, 6.314, -2.63, 9.123, -2.741, 9.232, -3.707, 8.275, -3.597, 8.164, -0.277, 11.46, -0.195, 11.54, -0.3063, 11.65, -0.3883, 11.56, -7.161, 3.106, -7.243, 3.025, -7.135, 2.919, -7.053, 3.0, -1.651, 12.28, -3.72, 10.21, -2.741, 9.232, -0.6612, 11.29, 0.214, 10.42, -1.866, 8.355, -1.759, 8.248, 0.322, 10.31, -2.746, 5.332, -3.715, 6.309, -4.693, 5.339, -3.714, 4.365, -4.584, 7.186, -4.694, 7.296, -5.679, 6.32, -5.567, 6.211, -8.722, 5.213, -7.763, 4.254, -5.679, 6.32, -6.651, 7.287, -6.888, 3.377, -6.78, 3.271, -4.693, 5.339, -4.802, 5.444, 0.005583, 4.634, 0.005583, 4.676, -0.2016, 4.662, -0.2016, 4.618, 0.8559, -4.257, 0.8559, -4.3, 0.9691, -4.288, 0.9691, -4.244, 4.843, 0.6296, 4.886, 0.6315, 4.876, 0.7854, 4.832, 0.7809, -4.053, -0.3277, -4.097, -0.3303, -4.085, -0.4823, -4.04, -0.477, -0.2541, -1.864, -0.17, -1.899, -0.1698, 2.903, -0.2539, 2.868, 1.481, -0.09133, 1.482, 0.00148, -0.4154, 0.001376, -0.3769, -0.09148, -0.0934, -0.3741, 0.001595, -0.4135, 0.001475, 1.482, -0.09355, 1.482, 4.96, 0.6312, 5.041, 0.6705, 5.035, 0.8014, 4.956, 0.7925, -0.2541, -1.864, -0.17, -1.899, -0.1697, 2.903, -0.2539, 2.868, -0.09163, -0.4813, 0.00158, -0.4817, 0.001458, 1.415, -0.09181, 1.377, -0.09405, -0.3734, 0.001661, -0.413, 0.001532, 1.482, -0.09423, 1.482, -0.2541, -1.864, -0.1701, -1.899, -0.1698, 2.902, -0.2539, 2.867, -4.173, -0.3314, -4.256, -0.3725, -4.247, -0.5005, -4.167, -0.4906, -0.09079, -0.4814, 0.001503, -0.4818, 0.001417, 1.416, -0.09091, 1.378, -0.09425, -0.3732, 0.001588, -0.4128, 0.001445, 1.481, -0.09444, 1.482, 0.005583, 4.752, 0.005583, 4.821, -0.2016, 4.814, -0.2016, 4.74, -0.2542, -1.864, -0.17, -1.899, -0.1698, 2.902, -0.254, 2.867, -0.0922, -0.4812, 0.001541, -0.4816, 0.00142, 1.415, -0.09237, 1.376, -0.09494, -0.3725, 0.001633, -0.4124, 0.00152, 1.481, -0.0951, 1.482, 0.8559, -4.375, 0.8559, -4.455, 0.9691, -4.447, 0.9691, -4.368, 0.005583, 4.87, 0.005583, 4.914, -0.2016, 4.904, -0.2016, 4.859, -0.08623, -1.899, -0.00244, -1.898, -0.002204, 2.903, -0.08599, 2.902, 0.05439, -0.4816, 0.1072, -0.4816, 0.1071, 1.415, 0.05427, 1.415, 0.05602, -0.4124, 0.1104, -0.4124, 0.1103, 1.481, 0.05591, 1.481, 0.8559, -4.507, 0.8559, -4.551, 0.9691, -4.54, 0.9691, -4.493, -0.08623, -1.898, -0.002429, -1.898, -0.002199, 2.904, -0.08599, 2.903, 1.482, 0.05384, 1.482, 0.1062, -0.4154, 0.1061, -0.4154, 0.05373, 0.05511, -0.4135, 0.1086, -0.4135, 0.1085, 1.482, 0.05499, 1.482, 5.092, 0.6418, 5.136, 0.6435, 5.128, 0.8092, 5.081, 0.8053, -0.08617, -1.898, -0.002377, -1.898, -0.002148, 2.904, -0.08595, 2.903, 0.05408, -0.4817, 0.1066, -0.4817, 0.1065, 1.415, 0.05396, 1.415, 0.05553, -0.413, 0.1094, -0.413, 0.1093, 1.482, 0.05541, 1.482, -0.08628, -1.899, -0.002495, -1.898, -0.002255, 2.903, -0.08604, 2.902, -4.308, -0.3449, -4.353, -0.3476, -4.342, -0.5095, -4.294, -0.505, 0.05352, -0.4818, 0.1055, -0.4818, 0.1054, 1.416, 0.05343, 1.416, 0.05562, -0.4128, 0.1096, -0.4128, 0.1095, 1.482, 0.05547, 1.482, 0.191, -0.482, 0.2754, -0.4824, 0.2753, 1.485, 0.1909, 1.45, 0.1961, -0.4488, 0.2827, -0.4847, 0.2827, 1.481, 0.196, 1.481, 0.08197, -1.933, 0.1676, -1.968, 0.1677, 2.966, 0.08215, 2.935, -4.424, -0.349, -4.503, -0.3883, -4.491, -0.5241, -4.416, -0.5152, 0.1891, -0.4821, 0.2727, -0.4825, 0.2726, 1.485, 0.189, 1.451, 0.1964, -0.4487, 0.2832, -0.4846, 0.2832, 1.481, 0.1963, 1.481, 0.005583, 4.984, 0.005583, 5.062, -0.2016, 5.048, -0.2016, 4.976, 0.08203, -1.933, 0.1677, -1.968, 0.1678, 2.966, 0.08221, 2.935, 0.1921, -0.4819, 0.277, -0.4823, 0.277, 1.485, 0.192, 1.45, 0.1979, -0.4485, 0.2853, -0.4845, 0.2853, 1.481, 0.1978, 1.481, 0.8559, -4.621, 0.8559, -4.697, 0.9691, -4.687, 0.9691, -4.613, 0.08198, -1.933, 0.1676, -1.968, 0.1677, 2.966, 0.08216, 2.935, 1.482, 0.1902, 1.482, 0.2743, -0.4852, 0.2742, -0.4503, 0.1902, 0.1946, -0.4491, 0.2806, -0.4847, 0.2806, 1.481, 0.1945, 1.481, 5.206, 0.6429, 5.286, 0.6881, 5.274, 0.8235, 5.201, 0.8146, 0.08204, -1.933, 0.1676, -1.968, 0.1677, 2.966, 0.08221, 2.935, 0.2537, -1.967, 0.3398, -1.967, 0.3399, 2.968, 0.2538, 2.967, 1.482, 0.3238, 1.482, 0.3733, -0.4852, 0.3733, -0.4852, 0.3238, 0.3312, -0.4847, 0.3819, -0.4847, 0.3818, 1.481, 0.3312, 1.481, 5.336, 0.6631, 5.379, 0.6651, 5.363, 0.8326, 5.318, 0.828, 0.2537, -1.967, 0.3399, -1.967, 0.34, 2.968, 0.2538, 2.967, 0.325, -0.4823, 0.3747, -0.4823, 0.3747, 1.485, 0.325, 1.485, 0.3337, -0.4847, 0.3846, -0.4847, 0.3846, 1.481, 0.3336, 1.481, 0.2537, -1.967, 0.3398, -1.966, 0.34, 2.968, 0.2538, 2.967, -4.556, -0.3611, -4.601, -0.3641, -4.584, -0.5338, -4.538, -0.5288, 0.3219, -0.4825, 0.3711, -0.4825, 0.371, 1.485, 0.3218, 1.485, 0.3343, -0.4846, 0.3854, -0.4846, 0.3854, 1.481, 0.3343, 1.481, 0.005583, 5.114, 0.005583, 5.158, -0.2016, 5.137, -0.2016, 5.092, 0.2538, -1.967, 0.3399, -1.967, 0.34, 2.968, 0.2539, 2.967, 0.327, -0.4823, 0.3769, -0.4823, 0.3769, 1.485, 0.3269, 1.485, 0.3367, -0.4845, 0.3882, -0.4845, 0.3881, 1.481, 0.3367, 1.481, 0.8559, -4.75, 0.8559, -4.793, 0.9691, -4.778, 0.9691, -4.732, -4.465, 0.8261, -4.5, 0.8292, -4.502, 0.693, -4.464, 0.6915, 0.0001307, 0.1493, 0.0001329, 0.1089, 0.9992, 0.1089, 0.9992, 0.1493, 5.228, -0.4965, 5.259, -0.4995, 5.263, -0.3728, 5.227, -0.3703, 0.1461, 0.9999, 0.1065, 0.9999, 0.1068, 0.0212, 0.1463, 0.02121, 5.125, -0.4837, 5.189, -0.4934, 5.194, -0.3878, 5.144, -0.357, 0.7037, 0.9991, 0.5993, 0.9993, 0.5993, 0.02067, 0.7037, 0.02046, -4.357, 0.8136, -4.424, 0.8231, -4.429, 0.7098, -4.377, 0.6774, 0.0009318, 0.7188, 0.0007194, 0.6123, 0.9998, 0.6123, 1.0, 0.7188, -4.268, 0.8039, -4.303, 0.807, -4.31, 0.6744, -4.27, 0.6724, 0.0004112, 0.3726, 0.0004124, 0.3299, 0.9995, 0.3299, 0.9995, 0.3727, 5.042, -0.4741, 5.074, -0.477, 5.082, -0.3535, 5.043, -0.3503, 0.3648, 0.9996, 0.3229, 0.9996, 0.323, 0.02096, 0.3649, 0.02096, -4.155, 0.7918, -4.226, 0.8011, -4.233, 0.692, -4.176, 0.6568, 0.000566, 0.4485, 0.0004112, 0.3726, 0.9995, 0.3727, 0.9996, 0.4485, 4.934, -0.4618, 5.002, -0.4713, 5.008, -0.3691, 4.954, -0.3356, 0.439, 0.9995, 0.3648, 0.9996, 0.3649, 0.02096, 0.439, 0.01356, -4.057, 0.7817, -4.094, 0.785, -4.102, 0.6531, -4.062, 0.6512, 0.0007194, 0.6123, 0.0007194, 0.569, 0.9998, 0.569, 0.9998, 0.6123, 4.841, -0.4514, 4.875, -0.4547, 4.883, -0.3319, 4.845, -0.3292, 0.5993, 0.9993, 0.557, 0.9993, 0.557, 0.02067, 0.5993, 0.02067, 0.2557, 0.9998, 0.2133, 0.9998, 0.2134, 0.0, 0.2558, 0.02109, -7.763, 4.254, -7.652, 4.145, -5.567, 6.211, -5.679, 6.32, -7.652, 4.145, -6.888, 3.377, -4.802, 5.444, -5.567, 6.211, -3.715, 6.309, -3.822, 6.416, -4.802, 5.444, -4.693, 5.339, -3.822, 6.416, -4.584, 7.186, -5.567, 6.211, -4.802, 5.444, -0.6612, 11.29, -2.741, 9.232, -2.63, 9.123, -0.55, 11.18, -0.55, 11.18, -2.63, 9.123, -1.866, 8.355, 0.214, 10.42, -8.036, 3.983, -8.118, 3.902, -8.007, 3.793, -7.925, 3.874, 0.0002728, 0.2179, 0.0001307, 0.1493, 0.9992, 0.1493, 0.9993, 0.218, 0.5952, 10.58, 0.6773, 10.66, 0.5692, 10.77, 0.4871, 10.69, 4.688, 0.61, 4.738, 0.5782, 4.843, 0.6296, 4.795, 0.6584, -1.759, 8.248, -1.866, 8.355, -2.834, 7.395, -2.728, 7.288, -1.866, 8.355, -2.63, 9.123, -3.597, 8.164, -2.834, 7.395, -3.589, 6.434, -3.696, 6.541, -3.822, 6.416, -3.715, 6.309, -3.696, 6.541, -4.458, 7.31, -4.584, 7.186, -3.822, 6.416, 0.1065, 0.9999, 0.04457, 1.0, 0.0448, 0.02132, 0.1068, 0.0212, 5.259, -0.4995, 5.314, -0.5066, 5.326, -0.3773, 5.263, -0.3728, 0.0001329, 0.1089, 0.0, 0.0455, 0.9991, 0.04557, 0.9992, 0.1089, -4.5, 0.8292, -4.557, 0.8359, -4.567, 0.6968, -4.502, 0.693, 0.3854, -0.4846, 0.4654, -0.5177, 0.4654, 1.48, 0.3854, 1.481, 0.3711, -0.4825, 0.4481, -0.4828, 0.4481, 1.517, 0.371, 1.485, -4.601, -0.3641, -4.672, -0.3674, -4.654, -0.5404, -4.584, -0.5338, 0.3398, -1.966, 0.4267, -2.002, 0.4267, 2.997, 0.34, 2.968, 0.3846, -0.4847, 0.4645, -0.5177, 0.4645, 1.481, 0.3846, 1.481, 0.3747, -0.4823, 0.4525, -0.4827, 0.4525, 1.517, 0.3747, 1.485, 0.3399, -1.967, 0.4266, -2.003, 0.4266, 2.997, 0.34, 2.968, 5.379, 0.6651, 5.448, 0.6671, 5.431, 0.8388, 5.363, 0.8326, 0.3819, -0.4847, 0.4612, -0.5176, 0.4612, 1.481, 0.3818, 1.481, 1.482, 0.3733, 1.483, 0.4508, -0.5173, 0.4508, -0.4852, 0.3733, 0.3398, -1.967, 0.4266, -2.003, 0.4266, 2.997, 0.3399, 2.968, 0.8559, -4.793, 0.8559, -4.863, 0.9691, -4.846, 0.9691, -4.778, 0.3882, -0.4845, 0.4688, -0.5178, 0.4688, 1.48, 0.3881, 1.481, 0.3769, -0.4823, 0.4552, -0.4826, 0.4552, 1.517, 0.3769, 1.485, 0.3399, -1.967, 0.4268, -2.002, 0.4268, 2.997, 0.34, 2.968, 0.005583, 5.158, 0.005583, 5.227, -0.2016, 5.204, -0.2016, 5.137, 0.7461, 0.9991, 0.7037, 0.9991, 0.7037, 0.02046, 0.7461, 0.02046, 5.189, -0.4934, 5.228, -0.4965, 5.227, -0.3703, 5.194, -0.3878, 0.0009317, 0.762, 0.0009318, 0.7188, 1.0, 0.7188, 1.0, 0.762, -4.424, 0.8231, -4.465, 0.8261, -4.464, 0.6915, -4.429, 0.7098, 0.8559, -4.697, 0.8559, -4.75, 0.9691, -4.732, 0.9691, -4.687, 0.2853, -0.4845, 0.3367, -0.4845, 0.3367, 1.481, 0.2853, 1.481, 0.277, -0.4823, 0.327, -0.4823, 0.3269, 1.485, 0.277, 1.485, 0.1677, -1.968, 0.2538, -1.967, 0.2539, 2.967, 0.1678, 2.966, 0.005583, 5.062, 0.005583, 5.114, -0.2016, 5.092, -0.2016, 5.048, 0.2832, -0.4846, 0.3343, -0.4846, 0.3343, 1.481, 0.2832, 1.481, 0.2727, -0.4825, 0.3219, -0.4825, 0.3218, 1.485, 0.2726, 1.485, -4.503, -0.3883, -4.556, -0.3611, -4.538, -0.5288, -4.491, -0.5241, 0.1676, -1.968, 0.2537, -1.967, 0.2538, 2.967, 0.1677, 2.966, 0.2827, -0.4847, 0.3337, -0.4847, 0.3336, 1.481, 0.2827, 1.481, 0.2754, -0.4824, 0.325, -0.4823, 0.325, 1.485, 0.2753, 1.485, 0.1676, -1.968, 0.2537, -1.967, 0.2538, 2.967, 0.1677, 2.966, 5.286, 0.6881, 5.336, 0.6631, 5.318, 0.828, 5.274, 0.8235, 0.2806, -0.4847, 0.3312, -0.4847, 0.3312, 1.481, 0.2806, 1.481, 1.482, 0.2743, 1.482, 0.3238, -0.4852, 0.3238, -0.4852, 0.2742, 0.1676, -1.968, 0.2537, -1.967, 0.2538, 2.967, 0.1677, 2.966, 0.0004124, 0.3299, 0.0002703, 0.2612, 0.9993, 0.2612, 0.9995, 0.3299, -4.303, 0.807, -4.357, 0.8136, -4.377, 0.6774, -4.31, 0.6744, 0.3229, 0.9996, 0.2557, 0.9998, 0.2558, 0.02109, 0.323, 0.02096, 5.074, -0.477, 5.125, -0.4837, 5.144, -0.357, 5.082, -0.3535, -0.002377, -1.898, 0.08204, -1.933, 0.08221, 2.935, -0.002148, 2.904, 5.136, 0.6435, 5.206, 0.6429, 5.201, 0.8146, 5.128, 0.8092, 0.1086, -0.4135, 0.1946, -0.4491, 0.1945, 1.481, 0.1085, 1.482, 1.482, 0.1062, 1.482, 0.1902, -0.4503, 0.1902, -0.4154, 0.1061, -0.002429, -1.898, 0.08198, -1.933, 0.08216, 2.935, -0.002199, 2.904, 0.8559, -4.551, 0.8559, -4.621, 0.9691, -4.613, 0.9691, -4.54, 0.1104, -0.4124, 0.1979, -0.4485, 0.1978, 1.481, 0.1103, 1.481, 0.1072, -0.4816, 0.1921, -0.4819, 0.192, 1.45, 0.1071, 1.415, -0.00244, -1.898, 0.08203, -1.933, 0.08221, 2.935, -0.002204, 2.903, 0.005583, 4.914, 0.005583, 4.984, -0.2016, 4.976, -0.2016, 4.904, 0.1096, -0.4128, 0.1964, -0.4487, 0.1963, 1.481, 0.1095, 1.482, 0.1055, -0.4818, 0.1891, -0.4821, 0.189, 1.451, 0.1054, 1.416, -4.353, -0.3476, -4.424, -0.349, -4.416, -0.5152, -4.342, -0.5095, -0.002495, -1.898, 0.08197, -1.933, 0.08215, 2.935, -0.002255, 2.903, 0.1094, -0.413, 0.1961, -0.4488, 0.196, 1.481, 0.1093, 1.482, 0.1066, -0.4817, 0.191, -0.482, 0.1909, 1.45, 0.1065, 1.415, 0.4827, 0.9995, 0.439, 0.9995, 0.439, 0.01356, 0.4828, 0.02082, 5.002, -0.4713, 5.042, -0.4741, 5.043, -0.3503, 5.008, -0.3691, 0.0005647, 0.4931, 0.000566, 0.4485, 0.9996, 0.4485, 0.9996, 0.4932, -4.226, 0.8011, -4.268, 0.8039, -4.27, 0.6724, -4.233, 0.692, 0.001588, -0.4128, 0.05562, -0.4128, 0.05547, 1.482, 0.001445, 1.481, 0.001503, -0.4818, 0.05352, -0.4818, 0.05343, 1.416, 0.001417, 1.416, -4.256, -0.3725, -4.308, -0.3449, -4.294, -0.505, -4.247, -0.5005, -0.1701, -1.899, -0.08628, -1.899, -0.08604, 2.902, -0.1698, 2.902, 0.001661, -0.413, 0.05553, -0.413, 0.05541, 1.482, 0.001532, 1.482, 0.00158, -0.4817, 0.05408, -0.4817, 0.05396, 1.415, 0.001458, 1.415, -0.17, -1.899, -0.08617, -1.898, -0.08595, 2.903, -0.1697, 2.903, 5.041, 0.6705, 5.092, 0.6418, 5.081, 0.8053, 5.035, 0.8014, 0.001595, -0.4135, 0.05511, -0.4135, 0.05499, 1.482, 0.001475, 1.482, 1.482, 0.00148, 1.482, 0.05384, -0.4154, 0.05373, -0.4154, 0.001376, -0.17, -1.899, -0.08623, -1.898, -0.08599, 2.903, -0.1698, 2.903, 0.8559, -4.455, 0.8559, -4.507, 0.9691, -4.493, 0.9691, -4.447, 0.001633, -0.4124, 0.05602, -0.4124, 0.05591, 1.481, 0.00152, 1.481, 0.001541, -0.4816, 0.05439, -0.4816, 0.05427, 1.415, 0.00142, 1.415, -0.17, -1.899, -0.08623, -1.899, -0.08599, 2.902, -0.1698, 2.902, 0.005583, 4.821, 0.005583, 4.87, -0.2016, 4.859, -0.2016, 4.814, 0.557, 0.9993, 0.4827, 0.9995, 0.4828, 0.02082, 0.557, 0.02067, 4.875, -0.4547, 4.934, -0.4618, 4.954, -0.3356, 4.883, -0.3319, 0.0007194, 0.569, 0.0005647, 0.4931, 0.9996, 0.4932, 0.9998, 0.569, -4.094, 0.785, -4.155, 0.7918, -4.176, 0.6568, -4.102, 0.6531, 0.8559, -4.3, 0.8559, -4.375, 0.9691, -4.368, 0.9691, -4.288, -0.1915, -0.3326, -0.09494, -0.3725, -0.0951, 1.482, -0.1917, 1.482, -0.1859, -0.4808, -0.0922, -0.4812, -0.09237, 1.376, -0.1862, 1.337, -0.3384, -1.83, -0.2542, -1.864, -0.254, 2.867, -0.3381, 2.832, 0.005583, 4.676, 0.005583, 4.752, -0.2016, 4.74, -0.2016, 4.662, -0.1901, -0.3335, -0.09425, -0.3732, -0.09444, 1.482, -0.1903, 1.482, -0.1831, -0.4811, -0.09079, -0.4814, -0.09091, 1.378, -0.1832, 1.339, -4.097, -0.3303, -4.173, -0.3314, -4.167, -0.4906, -4.085, -0.4823, -0.3382, -1.83, -0.2541, -1.864, -0.2539, 2.867, -0.338, 2.832, -0.1898, -0.3339, -0.09405, -0.3734, -0.09423, 1.482, -0.19, 1.482, -0.1848, -0.4809, -0.09163, -0.4813, -0.09181, 1.377, -0.1851, 1.338, -0.3383, -1.829, -0.2541, -1.864, -0.2539, 2.868, -0.3381, 2.833, 4.886, 0.6315, 4.96, 0.6312, 4.956, 0.7925, 4.876, 0.7854, -0.1884, -0.3347, -0.0934, -0.3741, -0.09355, 1.482, -0.1886, 1.482, 1.481, -0.1841, 1.481, -0.09133, -0.3769, -0.09148, -0.3384, -0.1843, -0.3382, -1.829, -0.2541, -1.864, -0.2539, 2.868, -0.3379, 2.833, 0.2133, 0.9998, 0.1461, 0.9999, 0.1463, 0.02121, 0.2134, 0.0, 4.801, -0.4482, 4.841, -0.4514, 4.845, -0.3292, 4.81, -0.3467, 0.0002703, 0.2612, 0.0002728, 0.2179, 0.9993, 0.218, 0.9993, 0.2612, -4.016, 0.7786, -4.057, 0.7817, -4.062, 0.6512, -4.024, 0.6714, -4.004, -0.3562, -4.053, -0.3277, -4.04, -0.477, -3.999, -0.4724, 4.795, 0.6584, 4.843, 0.6296, 4.832, 0.7809, 4.792, 0.7771, 0.8559, -4.209, 0.8559, -4.257, 0.9691, -4.244, 0.9691, -4.203, 0.005583, 4.585, 0.005583, 4.634, -0.2016, 4.618, -0.2016, 4.578, 0.288, 10.49, 0.4871, 10.69, -0.277, 11.46, -0.4761, 11.26, 0.3959, 10.38, 0.5952, 10.58, 0.4871, 10.69, 0.288, 10.49, -7.726, 4.071, -7.925, 3.874, -7.161, 3.106, -6.962, 3.304, -7.837, 4.181, -8.036, 3.983, -7.925, 3.874, -7.726, 4.071, -6.962, 3.304, -7.161, 3.106, -7.053, 3.0, -6.854, 3.198, -0.4761, 11.26, -0.277, 11.46, -0.3883, 11.56, -0.5873, 11.37, -7.672, 10.55, -7.869, 10.75, -7.995, 10.63, -7.797, 10.43, 0.2709, 4.059, 0.4681, 3.86, 0.5696, 3.962, 0.3723, 4.161, 5.041, 0.6705, 4.96, 0.6312, 5.012, 0.6028, 5.092, 0.6418, 5.286, 0.6881, 5.206, 0.6429, 5.256, 0.6198, 5.336, 0.6631, 0.4541, 10.72, 0.4871, 10.69, 0.5692, 10.77, 0.5362, 10.8, 4.954, -0.3356, 5.008, -0.3691, 5.043, -0.3503, 4.99, -0.3159, 5.18, -0.3388, 5.144, -0.357, 5.194, -0.3878, 5.227, -0.3703, -6.026, 36.06, 6.966, 36.06, 6.966, 36.22, -6.026, 36.21, -6.026, 4.894, 6.966, 4.895, 6.966, 6.037, -6.026, 6.036, -6.026, 7.997, 6.966, 7.998, 6.966, 13.0, -6.026, 13.0, -6.026, -2.003, 6.966, -2.002, 6.966, 2.997, -6.026, 2.997, -6.026, 26.04, 6.966, 26.05, 6.966, 26.2, -6.026, 26.2, -6.026, 6.201, 6.966, 6.201, 6.966, 7.998, -6.026, 7.997, -6.026, 16.19, 6.966, 16.19, 6.966, 18.0, -6.026, 18.0, -6.026, 32.99, 6.966, 33.0, 6.966, 34.75, -6.026, 34.75, -6.026, 16.0, 6.966, 16.0, 6.966, 16.19, -6.026, 16.19, -6.026, 2.997, 6.966, 2.997, 6.966, 4.736, -6.026, 4.735, -6.026, 6.036, 6.966, 6.037, 6.966, 6.201, -6.026, 6.201, -6.026, 18.0, 6.966, 18.0, 6.966, 23.0, -6.026, 23.0, -6.026, 24.74, 6.966, 24.74, 6.966, 24.9, -6.026, 24.9, -6.026, 28.0, 6.966, 28.0, 6.966, 33.0, -6.026, 32.99, -6.026, 36.21, 6.966, 36.22, 6.966, 37.99, -6.026, 37.99, -6.026, 24.9, 6.966, 24.9, 6.966, 26.05, -6.026, 26.04, -6.026, 26.2, 6.966, 26.2, 6.966, 28.0, -6.026, 28.0, -6.026, 13.0, 6.966, 13.0, 6.966, 14.72, -6.026, 14.72, -6.026, 4.735, 6.966, 4.736, 6.966, 4.895, -6.026, 4.894, -6.026, 23.0, 6.966, 23.0, 6.966, 24.74, -6.026, 24.74, -2.929, -3.644, -2.958, -3.645, -3.022, -3.716, -2.991, -3.714, -3.109, -3.79, -3.137, -3.794, -3.173, -3.842, -3.144, -3.836, -3.243, -3.911, -3.262, -3.917, -3.262, -3.926, -3.263, -3.94, -3.758, -2.98, -3.733, -3.019, -3.661, -2.949, -3.661, -2.916, -3.866, -3.067, -3.892, -3.102, -3.832, -3.145, -3.806, -3.11, -3.996, -3.245, -4.021, -3.277, -3.969, -3.314, -3.944, -3.282, -6.026, 14.72, 6.966, 14.72, 6.966, 14.87, -6.026, 14.87, -6.026, 14.87, 6.966, 14.87, 6.966, 16.0, -6.026, 16.0, -6.026, 34.75, 6.966, 34.75, 6.966, 34.94, -6.026, 34.94, -6.026, 34.94, 6.966, 34.94, 6.966, 36.06, -6.026, 36.06, -0.6107, 3.177, -0.4132, 2.978, -0.2879, 3.103, -0.4854, 3.303, -0.4854, 3.303, -0.2879, 3.103, 0.4681, 3.86, 0.2709, 4.059, -6.814, 11.41, -7.012, 11.61, -7.113, 11.51, -6.916, 11.31, -6.916, 11.31, -7.113, 11.51, -7.869, 10.75, -7.672, 10.55, -7.093, 11.69, -7.126, 11.72, -7.228, 11.62, -7.195, 11.59, 0.2206, 0.9997, 0.1511, 0.9999, 0.1533, 0.001288, 0.2227, 0.001093, -0.2016, -4.24, -0.2016, -4.28, 0.005583, -4.285, 0.005583, -4.249, 0.9691, 4.673, 0.9691, 4.736, 0.8559, 4.751, 0.8559, 4.677, 0.576, 0.9991, 0.4992, 0.9995, 0.4992, 0.0008696, 0.576, 0.0005037, -0.2016, -4.316, -0.2016, -4.375, 0.005583, -4.394, 0.005583, -4.323, 0.5754, 0.9983, 0.4986, 0.9987, 0.4987, 0.0008681, 0.5754, 0.0005028, 0.9691, 4.81, 0.9691, 4.852, 0.8559, 4.855, 0.8559, 4.817, 0.2644, 0.9998, 0.2206, 0.9997, 0.2227, 0.001093, 0.2665, 0.001188, -0.2016, -4.446, -0.2016, -4.486, 0.005583, -4.486, 0.005583, -4.451, 0.9691, 4.886, 0.9691, 4.941, 0.8559, 4.962, 0.8559, 4.895, 0.3339, 0.9996, 0.2644, 0.9998, 0.2665, 0.001188, 0.336, 0.0009931, -0.2016, -4.519, -0.2016, -4.571, 0.005583, -4.59, 0.005583, -4.525, 0.3335, 0.999, 0.2641, 0.9994, 0.2643, 0.001555, 0.3337, 0.001225, 0.9691, 5.009, 0.9691, 5.05, 0.8559, 5.049, 0.8559, 5.014, 0.454, 0.9995, 0.3772, 0.9997, 0.3793, 0.001084, 0.456, 0.0008667, -0.2016, -4.636, -0.2016, -4.676, 0.005583, -4.676, 0.005583, -4.642, 0.9691, 5.084, 0.9691, 5.141, 0.8559, 5.151, 0.8559, 5.086, 0.1102, 0.9998, 0.04606, 1.0, 0.04835, 0.001375, 0.1124, 0.001196, -0.2016, -4.711, -0.2016, -4.766, 0.005583, -4.775, 0.005583, -4.712, 0.1101, 0.9997, 0.04602, 1.0, 0.04628, 0.002178, 0.1103, 0.001869, -2.834, 7.395, -3.597, 8.164, -3.699, 8.063, -2.936, 7.294, -2.936, 7.294, -3.699, 8.063, -4.458, 7.31, -3.696, 6.541, -2.728, 7.288, -2.834, 7.395, -2.936, 7.294, -2.83, 7.187, -2.83, 7.187, -2.936, 7.294, -3.696, 6.541, -3.589, 6.434, -0.2016, -4.676, -0.2016, -4.711, 0.005583, -4.712, 0.005583, -4.676, 0.1509, 0.9997, 0.1101, 0.9997, 0.1103, 0.001869, 0.1511, 0.001877, 0.9691, 5.05, 0.9691, 5.084, 0.8559, 5.086, 0.8559, 5.049, 0.1511, 0.9999, 0.1102, 0.9998, 0.1124, 0.001196, 0.1533, 0.001288, -0.2016, -4.571, -0.2016, -4.636, 0.005583, -4.642, 0.005583, -4.59, 0.9691, 4.941, 0.9691, 5.009, 0.8559, 5.014, 0.8559, 4.962, 0.4992, 0.9995, 0.454, 0.9995, 0.456, 0.0008667, 0.4992, 0.0008696, -0.2016, -4.486, -0.2016, -4.519, 0.005583, -4.525, 0.005583, -4.486, 0.3767, 0.9991, 0.3335, 0.999, 0.3337, 0.001225, 0.3769, 0.001231, 0.9691, 4.852, 0.9691, 4.886, 0.8559, 4.895, 0.8559, 4.855, 0.3772, 0.9997, 0.3339, 0.9996, 0.336, 0.0009931, 0.3793, 0.001084, -0.2016, -4.375, -0.2016, -4.446, 0.005583, -4.451, 0.005583, -4.394, 0.7268, 0.9978, 0.6191, 0.9983, 0.6191, 0.0005028, 0.7268, 4.815e-08, 0.9691, 4.736, 0.9691, 4.81, 0.8559, 4.817, 0.8559, 4.751, 0.7276, 0.9986, 0.6197, 0.9991, 0.6197, 0.0005035, 0.7276, 9.638e-08, -0.2016, -4.28, -0.2016, -4.316, 0.005583, -4.323, 0.005583, -4.285, 0.6191, 0.9983, 0.5754, 0.9983, 0.5754, 0.0005028, 0.6191, 0.0005028, 0.9691, 4.635, 0.9691, 4.673, 0.8559, 4.677, 0.8559, 4.638, 0.6197, 0.9991, 0.576, 0.9991, 0.576, 0.0005037, 0.6197, 0.0005035, -3.597, 8.164, -3.707, 8.275, -3.808, 8.174, -3.699, 8.063, -3.699, 8.063, -3.808, 8.174, -4.568, 7.421, -4.458, 7.31, -1.762, 6.314, -2.728, 7.288, -2.83, 7.187, -1.864, 6.213, -1.864, 6.213, -2.83, 7.187, -3.589, 6.434, -2.621, 5.457, -3.707, 8.275, -4.679, 9.256, -4.78, 9.154, -3.808, 8.174, -3.808, 8.174, -4.78, 9.154, -5.537, 8.399, -4.568, 7.421, 0.2991, 4.234, -1.762, 6.314, -1.864, 6.213, 0.1976, 4.133, 0.1976, 4.133, -1.864, 6.213, -2.621, 5.457, -0.5587, 3.377, -6.741, 11.34, -6.842, 11.23, -4.78, 9.154, -4.679, 9.256, -6.842, 11.23, -7.599, 10.48, -5.537, 8.399, -4.78, 9.154, -7.012, 11.61, -7.093, 11.69, -7.195, 11.59, -7.113, 11.51, 0.7713, 0.9986, 0.7276, 0.9986, 0.7276, 9.638e-08, 0.7713, 0.0, -0.4132, 2.978, -0.3318, 2.896, -0.2066, 3.021, -0.2879, 3.103, 0.7705, 0.9978, 0.7268, 0.9978, 0.7268, 4.815e-08, 0.7705, 0.0, 0.4986, 0.9987, 0.4534, 0.9987, 0.4535, 0.000865, 0.4987, 0.0008681, 0.4534, 0.9987, 0.3767, 0.9991, 0.3769, 0.001231, 0.4535, 0.000865, 0.2641, 0.9994, 0.2203, 0.9994, 0.2205, 0.001547, 0.2643, 0.001555, 0.2203, 0.9994, 0.1509, 0.9997, 0.1511, 0.001877, 0.2205, 0.001547, 0.5844, 0.2551, 0.5844, 0.1998, 0.7208, 0.1998, 0.7208, 0.2551, 0.3763, 0.4588, 0.315, 0.4588, 0.315, 0.3474, 0.3736, 0.3474, 0.5312, 0.372, 0.5312, 0.4036, 0.4812, 0.4036, 0.4812, 0.3741, 0.7093, 0.3105, 0.6587, 0.3103, 0.6587, 0.1856, 0.7093, 0.1856, 0.5699, 0.3082, 0.5699, 0.2582, 0.6587, 0.2582, 0.6587, 0.3105, 0.6553, 0.2582, 0.608, 0.2581, 0.608, 0.1778, 0.6587, 0.1778, 1.667, -6.682, 1.667, -6.682, 1.722, -6.682, 1.722, -6.682, 1.761, -6.682, 1.761, -6.682, 1.8, -6.682, 1.8, -6.682, 1.836, -6.682, 1.836, -6.682, 1.871, -6.682, 1.871, -6.682, 1.725, -7.191, 1.725, -7.191, 1.67, -7.191, 1.67, -7.191, 1.803, -7.191, 1.803, -7.191, 1.764, -7.191, 1.764, -7.191, 1.874, -7.191, 1.874, -7.191, 1.838, -7.191, 1.838, -7.191, -6.842, 11.23, -6.916, 11.31, -7.672, 10.55, -7.599, 10.48, -6.741, 11.34, -6.814, 11.41, -6.916, 11.31, -6.842, 11.23, -0.5587, 3.377, -0.4854, 3.303, 0.2709, 4.059, 0.1976, 4.133, -0.684, 3.251, -0.6107, 3.177, -0.4854, 3.303, -0.5587, 3.377, 0.1976, 4.133, 0.2709, 4.059, 0.3723, 4.161, 0.2991, 4.234, -7.599, 10.48, -7.672, 10.55, -7.797, 10.43, -7.724, 10.35, -0.55, 11.18, -0.4761, 11.26, -0.5873, 11.37, -0.6612, 11.29, -6.888, 3.377, -6.962, 3.304, -6.854, 3.198, -6.78, 3.271, -7.763, 4.254, -7.837, 4.181, -7.726, 4.071, -7.652, 4.145, -7.652, 4.145, -7.726, 4.071, -6.962, 3.304, -6.888, 3.377, 0.322, 10.31, 0.3959, 10.38, 0.288, 10.49, 0.214, 10.42, 0.214, 10.42, 0.288, 10.49, -0.4761, 11.26, -0.55, 11.18, 0.2613, -0.792, 0.2677, -0.7984, 0.3443, -0.875, 0.6545, -0.875, 0.7341, -0.7953, 0.7412, -0.7884, 0.7899, -0.7395, 0.7968, -0.7328, 0.8738, -0.6557, 0.8738, -0.3455, 0.7949, -0.2666, 0.7885, -0.2601, 0.7404, -0.212, 0.7324, -0.204, 0.6545, -0.1262, 0.3443, -0.1262, 0.2649, -0.2056, 0.2581, -0.2123, 0.2094, -0.2612, 0.2023, -0.2681, 0.125, -0.3455, 0.125, -0.6557, 0.2052, -0.7358, 0.2132, -0.7438, -5.031, 2.987, -5.033, 2.378, -1.097, 2.361, -1.094, 2.969, 15.69, 2.893, 15.69, 2.284, 20.07, 2.265, 20.07, 2.874, 15.4, 2.897, 15.4, 2.288, 15.73, 2.286, 15.73, 2.895, -5.066, 2.987, -5.068, 2.377, -1.174, 2.36, -1.171, 2.969, -19.92, 2.693, -19.91, 2.267, -10.96, 2.404, -10.98, 2.89, -5.358, 2.988, -5.361, 2.379, -5.068, 2.377, -5.066, 2.987, -13.84, 0.6591, -13.82, 0.05443, -8.199, 0.02956, -8.196, 0.7879, 19.1, 0.6672, 19.09, -0.09114, 19.5, -0.09292, 19.5, 0.6654, -1.094, 2.969, -1.097, 2.361, 10.55, 2.309, 10.55, 2.918, 10.14, 12.66, 10.14, 11.97, 19.48, 11.97, 19.48, 12.66, 10.48, 2.917, 10.48, 2.308, 14.28, 2.291, 14.29, 2.9, -10.98, 2.89, -10.96, 2.404, -6.438, 2.384, -6.436, 2.993, -2.116, 3.962, -2.189, 3.992, -2.178, 1.092, -2.105, 1.122, 3.215, 1.018, 3.29, 1.189, -3.196, 1.171, -3.12, 0.9995, -0.1536, 2.04, -0.2353, 2.072, -0.2757, -1.009, -0.1906, -0.9755, 2.513, -0.0566, 2.57, 0.009667, 1.639, 0.8024, 1.606, 0.721, -1.423, 4.66, -1.475, 4.712, -2.189, 3.992, -2.116, 3.962, 4.94, -0.7402, 5.07, -0.6123, 3.29, 1.189, 3.215, 1.018, 0.6209, 2.944, 0.5544, 3.001, -0.2353, 2.072, -0.1536, 2.04, 1.606, 0.721, 1.639, 0.8024, -1.432, 0.8445, -1.399, 0.7596, -3.12, 0.9995, -3.196, 1.171, -4.93, -0.6108, -4.799, -0.7391, -0.1906, -0.9755, -0.2757, -1.009, 0.5338, -1.999, 0.6086, -1.939, -2.105, 1.122, -2.178, 1.092, -1.475, 0.3936, -1.423, 0.4456, -1.399, 0.7596, -1.432, 0.8445, -2.43, 0.03048, -2.37, -0.04408, -5.319, -4.419, -5.319, -3.592, -5.717, -3.592, -5.717, -4.419, 15.37, 2.895, 15.37, 2.286, 15.69, 2.284, 15.69, 2.893, -1.093, 0.894, -1.093, 0.205, 9.178, 0.205, 9.178, 0.894, -0.3256, 10.25, -0.3256, 11.08, -5.717, 11.08, -5.717, 10.25, -5.323, 2.988, -5.326, 2.379, -5.033, 2.378, -5.031, 2.987, 15.73, 2.895, 15.73, 2.286, 20.07, 2.267, 20.07, 2.876, -4.247, -0.2852, -4.247, -1.112, -3.806, -1.112, -3.806, -0.2852, -19.92, 2.69, -19.91, 2.265, -10.96, 2.404, -10.97, 2.889, 0.4738, 14.99, 0.4738, 15.82, -5.717, 15.82, -5.717, 14.99, 19.48, 12.66, 19.48, 11.97, 23.8, 11.97, 23.8, 12.66, -6.809, 0.7818, -6.813, 0.02343, -6.448, 0.02182, -6.445, 0.7802, 19.5, 0.6654, 19.5, -0.09292, 25.01, -0.1173, 25.01, 0.6411, -1.557, 0.7586, -1.56, 0.0002016, 12.95, -0.06398, 12.96, 0.6944, -24.98, 0.4126, -24.97, -0.1173, -13.82, 0.05443, -13.84, 0.6591, -10.97, 2.889, -10.96, 2.404, -6.474, 2.384, -6.472, 2.993, 12.96, 0.6944, 12.95, -0.06398, 17.74, -0.08517, 17.75, 0.6732, -1.171, 2.969, -1.174, 2.36, 10.48, 2.308, 10.48, 2.917, -6.445, 0.7802, -6.448, 0.02182, -1.56, 0.0002016, -1.557, 0.7586, -6.063, 0.894, -6.063, 0.205, -1.093, 0.205, -1.093, 0.894, 10.55, 2.918, 10.55, 2.309, 14.32, 2.293, 14.32, 2.901, 9.178, 1.043, 9.178, 1.192, -1.093, 1.192, -1.093, 1.043, -6.474, 3.125, -6.476, 3.257, -10.98, 3.174, -10.97, 3.032, 20.07, 3.008, 20.07, 3.139, 15.73, 3.159, 15.73, 3.027, -10.97, 3.032, -10.98, 3.174, -19.93, 3.003, -19.92, 2.846, -6.438, 3.125, -6.44, 3.257, -10.98, 3.174, -10.98, 3.032, 25.01, 0.8052, 25.01, 0.9694, 19.5, 0.9938, 19.5, 0.8296, -13.84, 0.8362, -13.84, 1.013, -24.99, 0.8014, -24.98, 0.6069, -8.199, 0.9527, -8.201, 1.117, -13.84, 1.013, -13.84, 0.8362, -1.093, 1.043, -1.093, 1.192, -6.063, 1.192, -6.063, 1.043, -10.98, 3.032, -10.98, 3.174, -19.93, 3.005, -19.92, 2.848, -5.717, 14.81, -5.717, 14.63, 0.4738, 14.63, 0.4738, 14.81, 20.07, 3.006, 20.07, 3.137, 15.7, 3.157, 15.69, 3.025, 20.07, 2.874, 20.07, 3.006, 15.69, 3.025, 15.69, 2.893, -5.717, 14.99, -5.717, 14.81, 0.4738, 14.81, 0.4738, 14.99, -10.98, 2.89, -10.98, 3.032, -19.92, 2.848, -19.92, 2.693, -1.093, 0.894, -1.093, 1.043, -6.063, 1.043, -6.063, 0.894, -8.196, 0.7879, -8.199, 0.9527, -13.84, 0.8362, -13.84, 0.6591, -13.84, 0.6591, -13.84, 0.8362, -24.98, 0.6069, -24.98, 0.4126, 25.01, 0.6411, 25.01, 0.8052, 19.5, 0.8296, 19.5, 0.6654, -6.436, 2.993, -6.438, 3.125, -10.98, 3.032, -10.98, 2.89, -10.97, 2.889, -10.97, 3.032, -19.92, 2.846, -19.92, 2.69, 20.07, 2.876, 20.07, 3.008, 15.73, 3.027, 15.73, 2.895, -6.472, 2.993, -6.474, 3.125, -10.97, 3.032, -10.97, 2.889, 9.178, 0.894, 9.178, 1.043, -1.093, 1.043, -1.093, 0.894, -8.196, 0.7879, -8.199, 0.02956, -7.795, 0.02777, -7.791, 0.7861, -5.319, -0.2852, -5.319, -1.112, -4.247, -1.112, -4.247, -0.2852, -6.436, 2.993, -6.438, 2.384, -6.114, 2.383, -6.111, 2.992, 14.58, 2.898, 14.58, 2.289, 15.37, 2.286, 15.37, 2.895, -3.808, -4.419, -3.808, -3.592, -4.249, -3.592, -4.249, -4.419, 18.11, 0.6716, 18.11, -0.08679, 19.09, -0.09114, 19.1, 0.6672, -6.472, 2.993, -6.474, 2.384, -6.149, 2.382, -6.147, 2.991, 14.61, 2.9, 14.61, 2.291, 15.4, 2.288, 15.4, 2.897, 14.32, 2.901, 14.32, 2.293, 14.61, 2.291, 14.61, 2.9, 17.75, 0.6732, 17.74, -0.08517, 18.11, -0.08679, 18.11, 0.6716, -1.87, 3.862, -1.937, 3.889, -1.927, 1.197, -1.861, 1.225, 2.958, 0.4035, 3.025, 0.5571, -2.926, 0.5401, -2.858, 0.3869, 0.2426, 1.914, 0.1707, 1.941, 0.1456, -0.8479, 0.2208, -0.8199, 2.285, -0.3459, 2.335, -0.2868, 1.508, 0.3978, 1.48, 0.3261, -1.25, 4.487, -1.297, 4.534, -1.937, 3.889, -1.87, 3.862, 4.508, -1.164, 4.625, -1.049, 3.025, 0.5571, 2.958, 0.4035, 0.9112, 2.715, 0.8519, 2.765, 0.1707, 1.941, 0.2426, 1.914, 1.48, 0.3261, 1.508, 0.3978, -1.272, 0.4244, -1.244, 0.3495, -2.858, 0.3869, -2.926, 0.5401, -4.484, -1.048, -4.366, -1.164, 0.2208, -0.8199, 0.1456, -0.8479, 0.8434, -1.744, 0.9112, -1.69, -1.861, 1.225, -1.927, 1.197, -1.297, 0.5718, -1.25, 0.6186, -1.244, 0.3495, -1.272, 0.4244, -2.175, -0.2783, -2.122, -0.3459, 14.29, 2.9, 14.28, 2.291, 14.58, 2.289, 14.58, 2.898, -5.717, -0.2852, -5.717, -1.112, -5.319, -1.112, -5.319, -0.2852, -7.791, 0.7861, -7.795, 0.02777, -6.813, 0.02343, -6.809, 0.7818, -6.111, 2.992, -6.114, 2.383, -5.326, 2.379, -5.323, 2.988, -4.249, -4.419, -4.249, -3.592, -5.319, -3.592, -5.319, -4.419, -6.147, 2.991, -6.149, 2.382, -5.361, 2.379, -5.358, 2.988, -1.272, 0.4244, -1.319, 0.4353, -2.164, -0.2116, -2.175, -0.2783, -2.175, -0.2783, -2.164, -0.2116, -2.316, -0.04705, -2.37, -0.04408, -2.37, -0.04408, -2.316, -0.04705, -1.429, 0.6724, -1.399, 0.7596, -1.399, 0.7596, -1.429, 0.6724, -1.319, 0.4353, -1.272, 0.4244, -1.927, 1.197, -1.934, 1.159, -1.343, 0.5717, -1.297, 0.5718, -1.297, 0.5718, -1.343, 0.5717, -1.423, 0.4915, -1.423, 0.4456, -1.423, 0.4456, -1.423, 0.4915, -2.047, 1.111, -2.105, 1.122, -2.105, 1.122, -2.047, 1.111, -1.934, 1.159, -1.927, 1.197, 0.1456, -0.8479, 0.1348, -0.8947, 0.7765, -1.732, 0.8434, -1.744, 0.8434, -1.744, 0.7765, -1.732, 0.6116, -1.884, 0.6086, -1.939, 0.6086, -1.939, 0.6116, -1.884, -0.103, -1.005, -0.1906, -0.9755, -0.1906, -0.9755, -0.103, -1.005, 0.1348, -0.8947, 0.1456, -0.8479, -2.926, 0.5401, -3.023, 0.5583, -4.485, -0.9343, -4.484, -1.048, -4.484, -1.048, -4.485, -0.9343, -4.685, -0.7377, -4.799, -0.7391, -4.799, -0.7391, -4.685, -0.7377, -3.148, 0.8512, -3.12, 0.9995, -3.12, 0.9995, -3.148, 0.8512, -3.023, 0.5583, -2.926, 0.5401, 1.508, 0.3978, 1.474, 0.4439, -1.241, 0.4663, -1.272, 0.4244, -1.272, 0.4244, -1.241, 0.4663, -1.316, 0.7055, -1.399, 0.7596, -1.399, 0.7596, -1.316, 0.7055, 1.535, 0.6753, 1.606, 0.721, 1.606, 0.721, 1.535, 0.6753, 1.474, 0.4439, 1.508, 0.3978, 0.8519, 2.765, 0.795, 2.758, 0.1601, 1.983, 0.1707, 1.941, 0.1707, 1.941, 0.1601, 1.983, -0.0704, 2.07, -0.1536, 2.04, -0.1536, 2.04, -0.0704, 2.07, 0.6209, 2.887, 0.6209, 2.944, 0.6209, 2.944, 0.6209, 2.887, 0.795, 2.758, 0.8519, 2.765, 4.625, -1.049, 4.626, -0.9352, 3.123, 0.5761, 3.025, 0.5571, 3.025, 0.5571, 3.123, 0.5761, 3.244, 0.8696, 3.215, 1.018, 3.215, 1.018, 3.244, 0.8696, 4.826, -0.7392, 4.94, -0.7402, 4.94, -0.7402, 4.826, -0.7392, 4.626, -0.9352, 4.625, -1.049, -1.297, 4.534, -1.343, 4.534, -1.945, 3.927, -1.937, 3.889, -1.937, 3.889, -1.945, 3.927, -2.058, 3.974, -2.116, 3.962, -2.116, 3.962, -2.058, 3.974, -1.423, 4.614, -1.423, 4.66, -1.423, 4.66, -1.423, 4.614, -1.343, 4.534, -1.297, 4.534, 2.335, -0.2868, 2.328, -0.23, 1.55, 0.4083, 1.508, 0.3978, 1.508, 0.3978, 1.55, 0.4083, 1.637, 0.6381, 1.606, 0.721, 1.606, 0.721, 1.637, 0.6381, 2.456, -0.0566, 2.513, -0.0566, 2.513, -0.0566, 2.456, -0.0566, 2.328, -0.23, 2.335, -0.2868, 0.1707, 1.941, 0.1244, 1.907, 0.1036, -0.8165, 0.1456, -0.8479, 0.1456, -0.8479, 0.1036, -0.8165, -0.1363, -0.8916, -0.1906, -0.9755, -0.1906, -0.9755, -0.1363, -0.8916, -0.1077, 1.968, -0.1536, 2.04, -0.1536, 2.04, -0.1077, 1.968, 0.1244, 1.907, 0.1707, 1.941, 3.025, 0.5571, 2.969, 0.6495, -2.87, 0.6331, -2.926, 0.5401, -2.926, 0.5401, -2.87, 0.6331, -2.986, 0.9035, -3.12, 0.9995, -3.12, 0.9995, -2.986, 0.9035, 3.082, 0.9206, 3.215, 1.018, 3.215, 1.018, 3.082, 0.9206, 2.969, 0.6495, 3.025, 0.5571, -1.937, 3.889, -1.969, 3.867, -1.959, 1.219, -1.927, 1.197, -1.927, 1.197, -1.959, 1.219, -2.073, 1.171, -2.105, 1.122, -2.105, 1.122, -2.073, 1.171, -2.083, 3.913, -2.116, 3.962, -2.116, 3.962, -2.083, 3.913, -1.969, 3.867, -1.937, 3.889, -5.717, -11.89, -5.717, -12.11, -5.036, -12.11, -5.036, -11.89, -5.717, -6.967, -5.717, -7.19, -0.3775, -7.19, -0.3775, -6.967, -5.717, -8.532, -5.717, -8.756, -0.5888, -8.756, -0.5888, -8.532, -1.429, 0.6724, -1.448, 0.5832, -1.394, 0.4339, -1.319, 0.4353, 6.216, 2.107, 6.216, 2.33, 5.536, 2.33, 5.536, 2.107, -5.717, -9.65, -5.717, -9.874, -5.036, -9.874, -5.036, -9.65, -5.717, -6.52, -5.717, -6.743, -0.2614, -6.743, -0.2614, -6.52, -1.319, 0.4353, -1.394, 0.4339, -2.158, -0.1436, -2.164, -0.2116, 5.536, 2.107, 5.536, 2.33, -5.717, 2.33, -5.717, 2.107, -5.717, -10.54, -5.717, -10.77, -5.036, -10.77, -5.036, -10.54, -5.717, -12.56, -5.717, -12.78, -5.037, -12.78, -5.037, -12.56, -0.1363, -0.8916, -0.09587, -0.8064, -0.04431, 1.9, -0.1077, 1.968, -1.394, 0.4339, -1.448, 0.5832, -2.237, -0.03439, -2.158, -0.1436, -5.435, 3.691, -5.717, 3.011, -0.4392, 3.011, -0.4363, 3.692, 0.1362, -0.9696, -0.01353, -1.024, 0.5988, -1.806, 0.7082, -1.726, -5.435, 5.052, -5.717, 4.372, -0.3775, 4.372, -0.3746, 5.053, 1.424, 0.4891, 1.467, 0.6122, -1.231, 0.6651, -1.202, 0.5177, 0.7246, 2.733, 0.6312, 2.816, 0.01183, 2.112, 0.1448, 2.044, -5.714, 6.412, -5.717, 5.733, -0.2614, 5.733, -0.5433, 6.413, -5.714, 5.733, -5.717, 5.053, -0.3042, 5.053, -0.586, 5.733, 2.303, -0.1599, 2.386, -0.06676, 1.678, 0.5561, 1.61, 0.4235, 0.07917, 1.857, -0.04431, 1.9, -0.09587, -0.8064, 0.05195, -0.7775, -18.69, 10.8, -18.93, 10.24, -5.215, 10.24, -5.45, 10.8, -5.45, 8.117, -5.215, 8.683, -18.93, 8.683, -18.69, 8.117, -2.164, -0.2116, -2.158, -0.1436, -2.237, -0.03439, -2.316, -0.04705, -5.717, -13.45, -5.717, -13.67, -5.037, -13.67, -5.037, -13.45, 1.474, 0.4439, 1.424, 0.4891, -1.202, 0.5177, -1.241, 0.4663, -5.717, 1.436, -5.717, 1.212, 5.935, 1.212, 5.935, 1.436, -2.316, -0.04705, -2.237, -0.03439, -1.448, 0.5832, -1.429, 0.6724, -5.717, -12.33, -5.717, -12.56, -5.037, -12.56, -5.037, -12.33, 1.535, 0.6753, 1.467, 0.6122, 1.424, 0.4891, 1.474, 0.4439, 5.536, 1.66, 5.536, 1.883, -5.717, 1.883, -5.717, 1.66, -5.717, -9.203, -5.717, -9.427, -0.7179, -9.427, -0.7179, -9.203, -5.717, -6.743, -5.717, -6.967, -0.3042, -6.967, -0.3042, -6.743, -1.241, 0.4663, -1.202, 0.5177, -1.231, 0.6651, -1.316, 0.7055, 6.216, 1.66, 6.216, 1.883, 5.536, 1.883, 5.536, 1.66, -5.717, -11.22, -5.717, -11.44, -5.036, -11.44, -5.036, -11.22, 2.328, -0.23, 2.303, -0.1599, 1.61, 0.4235, 1.55, 0.4083, -1.316, 0.7055, -1.231, 0.6651, 1.467, 0.6122, 1.535, 0.6753, -5.717, -12.11, -5.717, -12.33, -5.036, -12.33, -5.036, -12.11, -5.717, -10.32, -5.717, -10.54, -5.036, -10.54, -5.036, -10.32, 2.456, -0.0566, 2.386, -0.06676, 2.303, -0.1599, 2.328, -0.23, 0.795, 2.758, 0.7246, 2.733, 0.1448, 2.044, 0.1601, 1.983, 5.935, 0.7651, 5.935, 0.9888, -5.717, 0.9888, -5.717, 0.7651, -5.717, -7.414, -5.717, -7.638, -0.4392, -7.638, -0.4392, -7.414, 1.55, 0.4083, 1.61, 0.4235, 1.678, 0.5561, 1.637, 0.6381, 0.6209, 2.887, 0.6312, 2.816, 0.7246, 2.733, 0.795, 2.758, 0.1348, -0.8947, 0.1362, -0.9696, 0.7082, -1.726, 0.7765, -1.732, 1.637, 0.6381, 1.678, 0.5561, 2.386, -0.06676, 2.456, -0.0566, 0.1601, 1.983, 0.1448, 2.044, 0.01183, 2.112, -0.0704, 2.07, -0.103, -1.005, -0.01353, -1.024, 0.1362, -0.9696, 0.1348, -0.8947, 0.1244, 1.907, 0.07917, 1.857, 0.05195, -0.7775, 0.1036, -0.8165, -0.0704, 2.07, 0.01183, 2.112, 0.6312, 2.816, 0.6209, 2.887, 0.7765, -1.732, 0.7082, -1.726, 0.5988, -1.806, 0.6116, -1.884, -0.1077, 1.968, -0.04431, 1.9, 0.07917, 1.857, 0.1244, 1.907, -0.5461, -8.532, -0.5461, -8.309, -5.717, -8.309, -5.717, -8.532, 0.6116, -1.884, 0.5988, -1.806, -0.01353, -1.024, -0.103, -1.005, 0.1036, -0.8165, 0.05195, -0.7775, -0.09587, -0.8064, -0.1363, -0.8916, -5.717, -13.23, -5.717, -13.45, -5.037, -13.45, -5.037, -13.23, -5.717, -8.756, -5.717, -8.979, -0.6562, -8.979, -0.6562, -8.756])
me_circle_001.materials.append(mat_floor_002)
me_circle_001.materials.append(mat_wall_001)
me_circle_001.use_remesh_fix_poles = True
me_circle_001.use_remesh_preserve_attributes = False
me_circle_001.update()

# ---- objects
ob_light = bpy.data.objects.new('Light', light_light)
ob_camera = bpy.data.objects.new('Camera', cam_camera)
ob_circle_001 = bpy.data.objects.new('Circle.001', me_circle_001)

# ---- transforms, parenting, visibility, modifiers, constraints
ob_light.location = (4.076, 1.005, 5.904)
ob_light.rotation_euler = (0.6503, 0.05522, 1.866)
ob_light.lock_rotations_4d = False
ob_light.empty_display_type = 'ARROWS'
ob_light.color = (0.0, 0.0, 0.0, 0.0)
ob_light.lineart.crease_threshold = 0.0
ob_camera.location = (7.359, -6.926, 4.958)
ob_camera.rotation_euler = (1.109, 0.0, 0.8149)
ob_camera.lock_rotations_4d = False
ob_camera.empty_display_type = 'ARROWS'
ob_camera.color = (0.0, 0.0, 0.0, 0.0)
ob_camera.display_type = 'WIRE'
ob_camera.lineart.crease_threshold = 0.0
ob_circle_001.location = (-0.3809, -0.3444, 13.22)
_m = ob_circle_001.modifiers.new('Bevel', 'BEVEL')
_m.width = 0.02
_m.width_pct = 0.02

# ---- collection membership
col_collection.objects.link(ob_light)
col_collection.objects.link(ob_camera)
col_collection.objects.link(ob_circle_001)

# ---- scene / render settings (as saved in the file)
scene.camera = ob_camera
scene.frame_start = 1; scene.frame_end = 250; scene.frame_set(1)
scene.render.engine = 'BLENDER_EEVEE_NEXT'
scene.cycles.sampling_pattern = 'TABULATED_SOBOL'
scene.cycles.use_light_tree = False
scene.view_settings.view_transform = 'Filmic'
bpy.context.view_layer.update()
